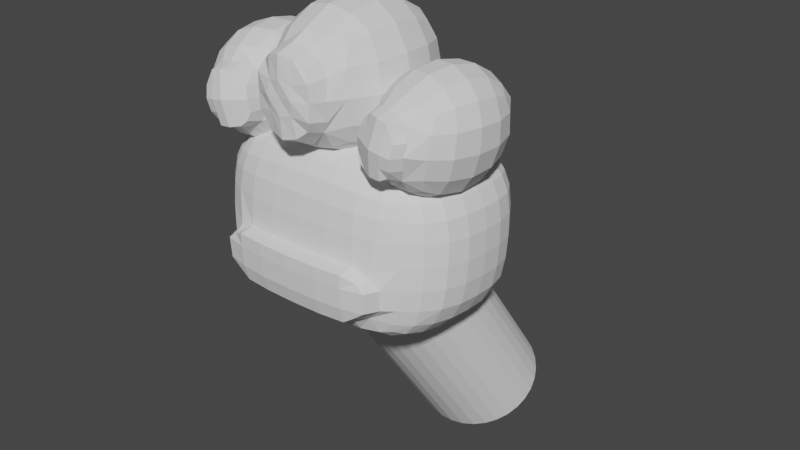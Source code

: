 # Source: CAT_Hand.blend  (saved by Blender 3.1.7; exported with 4.5.12 LTS)
import bpy
from mathutils import Matrix  # noqa: F401  (used for matrix-valued properties, if any)

bpy.ops.wm.read_factory_settings(use_empty=True)
scene = bpy.context.scene
scene.name = 'Scene'

# ---- collections
col_collection = bpy.data.collections.new('Collection'); scene.collection.children.link(col_collection)

# ---- world
world_world = bpy.data.worlds.new('World'); scene.world = world_world
world_world.use_nodes = True; world_world.node_tree.nodes.clear()
_N = world_world.node_tree.nodes; _L = world_world.node_tree.links
n0 = _N.new('ShaderNodeOutputWorld'); n0.name = 'World Output'; n0.location = (300, 300)
n1 = _N.new('ShaderNodeBackground'); n1.name = 'Background'; n1.location = (10, 300)
n1.inputs[0].default_value = (0.05088, 0.05088, 0.05088, 1.0)
_L.new(n1.outputs[0], n0.inputs[0])
n0.is_active_output = True
world_world.color = (0.05088, 0.05088, 0.05088)
world_world.use_sun_shadow = False
world_world.sun_shadow_jitter_overblur = 0.0

# ---- meshes
me_001 = bpy.data.meshes.new('큐브.001')
me_001.from_pydata([(0.6671, 0.712, -0.712), (0.6671, 0.712, 0.6456), (0.0, 0.7942, -0.7942), (0.0, 0.7942, 0.7833), (0.7389, 0.7942, 9.313e-10), (0.7849, 1.808e-09, -0.7939), (0.7942, 1.513e-09, 0.7225), (0.0, -8.149e-10, 0.9862), (0.0, 1.164e-10, -0.9862), (0.9862, 1.164e-10, 4.424e-09), (0.0, 0.9862, -0.0606), (0.4314, 0.7757, 0.7391), (0.7204, 0.7757, -0.4429), (0.7553, 0.4377, -0.7757), (0.4314, 0.7757, -0.7757), (0.7204, 0.7757, 0.4266), (0.7642, 0.4429, 0.7027), (0.0, 0.4569, 0.9492), (0.4569, 6.985e-10, 0.934), (0.0, 0.4569, -0.9519), (0.4569, -6.985e-10, -0.9519), (0.9381, 0.4569, 4.657e-09), (0.9519, 6.985e-10, -0.4569), (0.9519, -6.985e-10, 0.439), (0.4431, 0.9519, -0.0606), (0.0, 0.9519, 0.4542), (0.4382, 0.9208, 0.4436), (0.4497, 0.452, 0.8974), (0.4497, 0.452, -0.9208), (0.907, 0.452, -0.452), (0.907, 0.452, 0.4341), (0.6671, -0.712, -0.712), (0.6671, -0.712, 0.6456), (0.0, -0.7942, -0.7942), (0.0, -0.7942, 0.7833), (0.7389, -0.7942, 7.451e-09), (0.0, -0.9862, 1.164e-10), (0.4314, -0.7757, 0.7391), (0.7204, -0.7757, -0.4429), (0.7553, -0.4377, -0.7757), (0.4314, -0.7757, -0.7757), (0.7204, -0.7757, 0.4266), (0.7642, -0.4429, 0.7027), (0.0, -0.4569, 0.9492), (0.0, -0.4569, -0.9519), (0.9381, -0.4569, 8.382e-09), (0.4431, -0.9519, 4.657e-10), (0.0, -0.9519, -0.4332), (0.0, -0.9519, 0.4542), (0.4382, -0.9208, 0.4436), (0.4497, -0.452, 0.8974), (0.4497, -0.452, -0.9208), (0.907, -0.452, -0.452), (0.907, -0.452, 0.4341), (0.4382, -0.9208, -0.452), (0.2306, 0.7902, 0.7721), (0.5789, 0.7475, 0.6893), (0.7349, 0.7902, -0.232), (0.694, 0.7475, -0.6115), (0.7795, 0.2293, -0.79), (0.7149, 0.6115, -0.7475), (0.5789, 0.7475, -0.7475), (0.2306, 0.7902, -0.7902), (0.694, 0.7475, 0.5648), (0.7349, 0.7902, 0.23), (0.7149, 0.6115, 0.6739), (0.7888, 0.232, 0.7184), (0.0, 0.6465, 0.8859), (0.0, 0.2365, 0.979), (0.2365, 4.657e-10, 0.9771), (0.6465, -3.027e-09, 0.8422), (0.0, 0.6465, -0.8937), (0.0, 0.2365, -0.9793), (0.6389, -1.069e-09, -0.8922), (0.2365, -2.095e-09, -0.9793), (0.8539, 0.6465, 1.164e-10), (0.9776, 0.2365, 4.191e-09), (0.9793, 4.657e-10, -0.2365), (0.8832, -2.909e-09, -0.6479), (0.8937, -1.164e-09, 0.595), (0.9793, -2.095e-09, 0.2342), (0.2347, 0.9793, -0.0606), (0.5543, 0.939, -0.1043), (0.0, 0.8937, -0.6804), (0.0, 0.8937, 0.6387), (0.0, 0.9793, 0.2361), (0.2331, 0.9456, 0.4514), (0.4326, 0.868, 0.611), (0.5958, 0.868, 0.4333), (0.442, 0.9456, 0.2338), (0.4392, 0.6355, 0.8348), (0.2346, 0.4558, 0.9393), (0.4555, 0.2348, 0.927), (0.6286, 0.4461, 0.8125), (0.4392, 0.6355, -0.868), (0.6213, 0.4409, -0.8668), (0.4555, 0.2348, -0.9456), (0.2346, 0.4558, -0.9456), (0.8282, 0.6355, -0.4461), (0.9318, 0.4558, -0.2348), (0.9439, 0.2348, -0.4558), (0.8444, 0.4409, -0.6371), (0.8282, 0.6355, 0.4284), (0.8544, 0.4461, 0.5839), (0.9439, 0.2348, 0.4379), (0.9318, 0.4558, 0.2326), (0.6403, 0.868, -0.4461), (0.4326, 0.868, -0.6695), (0.2306, -0.7902, 0.7721), (0.5789, -0.7475, 0.6893), (0.7349, -0.7902, -0.232), (0.694, -0.7475, -0.6115), (0.7795, -0.2293, -0.79), (0.7149, -0.6115, -0.7475), (0.5789, -0.7475, -0.7475), (0.2306, -0.7902, -0.7902), (0.694, -0.7475, 0.5648), (0.7349, -0.7902, 0.23), (0.7149, -0.6115, 0.6739), (0.7888, -0.232, 0.7184), (0.0, -0.6465, 0.8859), (0.0, -0.2365, 0.979), (0.0, -0.6465, -0.8937), (0.0, -0.2365, -0.9793), (0.8539, -0.6465, -4.54e-09), (0.9776, -0.2365, 1.863e-09), (0.2347, -0.9793, 1.397e-09), (0.6067, -0.8937, 9.779e-09), (0.0, -0.9793, -0.2365), (0.0, -0.8937, -0.6465), (0.0, -0.8937, 0.6387), (0.0, -0.9793, 0.2361), (0.2331, -0.9456, 0.4514), (0.4326, -0.868, 0.611), (0.5958, -0.868, 0.4333), (0.442, -0.9456, 0.2338), (0.4392, -0.6355, 0.8348), (0.2346, -0.4558, 0.9393), (0.4555, -0.2348, 0.927), (0.6286, -0.4461, 0.8125), (0.4392, -0.6355, -0.868), (0.6213, -0.4409, -0.8668), (0.4555, -0.2348, -0.9456), (0.2346, -0.4558, -0.9456), (0.8282, -0.6355, -0.4461), (0.9318, -0.4558, -0.2348), (0.9439, -0.2348, -0.4558), (0.8444, -0.4409, -0.6371), (0.8282, -0.6355, 0.4284), (0.8544, -0.4461, 0.5839), (0.9439, -0.2348, 0.4379), (0.9318, -0.4558, 0.2326), (0.2331, -0.9456, -0.4558), (0.442, -0.9456, -0.2348), (0.5958, -0.868, -0.4461), (0.4326, -0.868, -0.6355), (0.2343, 0.9726, 0.2355), (0.2313, 0.8883, 0.6312), (0.5824, 0.8251, 0.5835), (0.6043, 0.8883, 0.2314), (0.6008, 0.6211, 0.7636), (0.2321, 0.644, 0.8744), (0.236, 0.2361, 0.9698), (0.6432, 0.233, 0.8363), (0.2321, 0.644, -0.8883), (0.6008, 0.6211, -0.8251), (0.6356, 0.2303, -0.8869), (0.236, 0.2361, -0.9726), (0.7863, 0.6211, -0.6211), (0.8486, 0.644, -0.233), (0.9709, 0.2361, -0.2361), (0.8763, 0.2303, -0.6455), (0.8486, 0.644, 0.2308), (0.7863, 0.6211, 0.57), (0.8866, 0.233, 0.5925), (0.9709, 0.2361, 0.2338), (0.2313, 0.8883, -0.6779), (0.6488, 0.8883, -0.233), (0.53, 0.8251, -0.5974), (0.2343, -0.9726, 0.2355), (0.2313, -0.8883, 0.6312), (0.5824, -0.8251, 0.5835), (0.6043, -0.8883, 0.2314), (0.6008, -0.6211, 0.7636), (0.2321, -0.644, 0.8744), (0.236, -0.2361, 0.9698), (0.6432, -0.233, 0.8363), (0.2321, -0.644, -0.8883), (0.6008, -0.6211, -0.8251), (0.6356, -0.2303, -0.8869), (0.236, -0.2361, -0.9726), (0.7863, -0.6211, -0.6211), (0.8486, -0.644, -0.233), (0.9709, -0.2361, -0.2361), (0.8763, -0.2303, -0.6455), (0.8486, -0.644, 0.2308), (0.7863, -0.6211, 0.57), (0.8866, -0.233, 0.5925), (0.9709, -0.2361, 0.2338), (0.2313, -0.8883, -0.644), (0.2343, -0.9726, -0.2361), (0.6043, -0.8883, -0.233), (0.5824, -0.8251, -0.6211), (0.0, 1.137, -0.1013), (0.4431, 1.102, -0.1013), (0.0, 1.102, -0.4569), (0.4382, 1.071, -0.452), (0.2347, 1.13, -0.1013), (0.5376, 1.044, -0.1583), (0.0, 1.13, -0.2365), (0.0, 1.044, -0.6227), (0.2331, 1.096, -0.4558), (0.442, 1.096, -0.2348), (0.5958, 1.019, -0.4461), (0.4326, 1.019, -0.6118), (0.2313, 1.039, -0.6203), (0.2343, 1.123, -0.2361), (0.6043, 1.039, -0.233), (0.5132, 1.017, -0.535), (-0.6671, 0.712, -0.712), (-0.6671, 0.712, 0.6456), (-0.7389, 0.7942, 9.313e-10), (-0.7849, 1.808e-09, -0.7939), (-0.7942, 1.513e-09, 0.7225), (-0.9862, 1.164e-10, 4.424e-09), (-0.4314, 0.7757, 0.7391), (-0.7204, 0.7757, -0.4429), (-0.7553, 0.4377, -0.7757), (-0.4314, 0.7757, -0.7757), (-0.7204, 0.7757, 0.4266), (-0.7642, 0.4429, 0.7027), (-0.4569, 6.985e-10, 0.934), (-0.4569, -6.985e-10, -0.9519), (-0.9381, 0.4569, 4.657e-09), (-0.9519, 6.985e-10, -0.4569), (-0.9519, -6.985e-10, 0.439), (-0.4431, 0.9519, -0.0606), (-0.4382, 0.9208, 0.4436), (-0.4497, 0.452, 0.8974), (-0.4497, 0.452, -0.9208), (-0.907, 0.452, -0.452), (-0.907, 0.452, 0.4341), (-0.6671, -0.712, -0.712), (-0.6671, -0.712, 0.6456), (-0.7389, -0.7942, 7.451e-09), (-0.4314, -0.7757, 0.7391), (-0.7204, -0.7757, -0.4429), (-0.7553, -0.4377, -0.7757), (-0.4314, -0.7757, -0.7757), (-0.7204, -0.7757, 0.4266), (-0.7642, -0.4429, 0.7027), (-0.9381, -0.4569, 8.382e-09), (-0.4431, -0.9519, 4.657e-10), (-0.4382, -0.9208, 0.4436), (-0.4497, -0.452, 0.8974), (-0.4497, -0.452, -0.9208), (-0.907, -0.452, -0.452), (-0.907, -0.452, 0.4341), (-0.4382, -0.9208, -0.452), (-0.2306, 0.7902, 0.7721), (-0.5789, 0.7475, 0.6893), (-0.7349, 0.7902, -0.232), (-0.694, 0.7475, -0.6115), (-0.7795, 0.2293, -0.79), (-0.7149, 0.6115, -0.7475), (-0.5789, 0.7475, -0.7475), (-0.2306, 0.7902, -0.7902), (-0.694, 0.7475, 0.5648), (-0.7349, 0.7902, 0.23), (-0.7149, 0.6115, 0.6739), (-0.7888, 0.232, 0.7184), (-0.2365, 4.657e-10, 0.9771), (-0.6465, -3.027e-09, 0.8422), (-0.6389, -1.069e-09, -0.8922), (-0.2365, -2.095e-09, -0.9793), (-0.8539, 0.6465, 1.164e-10), (-0.9776, 0.2365, 4.191e-09), (-0.9793, 4.657e-10, -0.2365), (-0.8832, -2.909e-09, -0.6479), (-0.8937, -1.164e-09, 0.595), (-0.9793, -2.095e-09, 0.2342), (-0.2347, 0.9793, -0.0606), (-0.5543, 0.939, -0.1043), (-0.2331, 0.9456, 0.4514), (-0.4326, 0.868, 0.611), (-0.5958, 0.868, 0.4333), (-0.442, 0.9456, 0.2338), (-0.4392, 0.6355, 0.8348), (-0.2346, 0.4558, 0.9393), (-0.4555, 0.2348, 0.927), (-0.6286, 0.4461, 0.8125), (-0.4392, 0.6355, -0.868), (-0.6213, 0.4409, -0.8668), (-0.4555, 0.2348, -0.9456), (-0.2346, 0.4558, -0.9456), (-0.8282, 0.6355, -0.4461), (-0.9318, 0.4558, -0.2348), (-0.9439, 0.2348, -0.4558), (-0.8444, 0.4409, -0.6371), (-0.8282, 0.6355, 0.4284), (-0.8544, 0.4461, 0.5839), (-0.9439, 0.2348, 0.4379), (-0.9318, 0.4558, 0.2326), (-0.6403, 0.868, -0.4461), (-0.4326, 0.868, -0.6695), (-0.2306, -0.7902, 0.7721), (-0.5789, -0.7475, 0.6893), (-0.7349, -0.7902, -0.232), (-0.694, -0.7475, -0.6115), (-0.7795, -0.2293, -0.79), (-0.7149, -0.6115, -0.7475), (-0.5789, -0.7475, -0.7475), (-0.2306, -0.7902, -0.7902), (-0.694, -0.7475, 0.5648), (-0.7349, -0.7902, 0.23), (-0.7149, -0.6115, 0.6739), (-0.7888, -0.232, 0.7184), (-0.8539, -0.6465, -4.54e-09), (-0.9776, -0.2365, 1.863e-09), (-0.2347, -0.9793, 1.397e-09), (-0.6067, -0.8937, 9.779e-09), (-0.2331, -0.9456, 0.4514), (-0.4326, -0.868, 0.611), (-0.5958, -0.868, 0.4333), (-0.442, -0.9456, 0.2338), (-0.4392, -0.6355, 0.8348), (-0.2346, -0.4558, 0.9393), (-0.4555, -0.2348, 0.927), (-0.6286, -0.4461, 0.8125), (-0.4392, -0.6355, -0.868), (-0.6213, -0.4409, -0.8668), (-0.4555, -0.2348, -0.9456), (-0.2346, -0.4558, -0.9456), (-0.8282, -0.6355, -0.4461), (-0.9318, -0.4558, -0.2348), (-0.9439, -0.2348, -0.4558), (-0.8444, -0.4409, -0.6371), (-0.8282, -0.6355, 0.4284), (-0.8544, -0.4461, 0.5839), (-0.9439, -0.2348, 0.4379), (-0.9318, -0.4558, 0.2326), (-0.2331, -0.9456, -0.4558), (-0.442, -0.9456, -0.2348), (-0.5958, -0.868, -0.4461), (-0.4326, -0.868, -0.6355), (-0.2343, 0.9726, 0.2355), (-0.2313, 0.8883, 0.6312), (-0.5824, 0.8251, 0.5835), (-0.6043, 0.8883, 0.2314), (-0.6008, 0.6211, 0.7636), (-0.2321, 0.644, 0.8744), (-0.236, 0.2361, 0.9698), (-0.6432, 0.233, 0.8363), (-0.2321, 0.644, -0.8883), (-0.6008, 0.6211, -0.8251), (-0.6356, 0.2303, -0.8869), (-0.236, 0.2361, -0.9726), (-0.7863, 0.6211, -0.6211), (-0.8486, 0.644, -0.233), (-0.9709, 0.2361, -0.2361), (-0.8763, 0.2303, -0.6455), (-0.8486, 0.644, 0.2308), (-0.7863, 0.6211, 0.57), (-0.8866, 0.233, 0.5925), (-0.9709, 0.2361, 0.2338), (-0.2313, 0.8883, -0.6779), (-0.6488, 0.8883, -0.233), (-0.53, 0.8251, -0.5974), (-0.2343, -0.9726, 0.2355), (-0.2313, -0.8883, 0.6312), (-0.5824, -0.8251, 0.5835), (-0.6043, -0.8883, 0.2314), (-0.6008, -0.6211, 0.7636), (-0.2321, -0.644, 0.8744), (-0.236, -0.2361, 0.9698), (-0.6432, -0.233, 0.8363), (-0.2321, -0.644, -0.8883), (-0.6008, -0.6211, -0.8251), (-0.6356, -0.2303, -0.8869), (-0.236, -0.2361, -0.9726), (-0.7863, -0.6211, -0.6211), (-0.8486, -0.644, -0.233), (-0.9709, -0.2361, -0.2361), (-0.8763, -0.2303, -0.6455), (-0.8486, -0.644, 0.2308), (-0.7863, -0.6211, 0.57), (-0.8866, -0.233, 0.5925), (-0.9709, -0.2361, 0.2338), (-0.2313, -0.8883, -0.644), (-0.2343, -0.9726, -0.2361), (-0.6043, -0.8883, -0.233), (-0.5824, -0.8251, -0.6211), (-0.4431, 1.102, -0.1013), (-0.4382, 1.071, -0.452), (-0.2347, 1.13, -0.1013), (-0.5376, 1.044, -0.1583), (-0.2331, 1.096, -0.4558), (-0.442, 1.096, -0.2348), (-0.5958, 1.019, -0.4461), (-0.4326, 1.019, -0.6118), (-0.2313, 1.039, -0.6203), (-0.2343, 1.123, -0.2361), (-0.6043, 1.039, -0.233), (-0.5132, 1.017, -0.535)], [], [(10, 85, 156, 81), (85, 25, 86, 156), (156, 86, 26, 89), (81, 156, 89, 24), (25, 84, 157, 86), (84, 3, 55, 157), (157, 55, 11, 87), (86, 157, 87, 26), (26, 87, 158, 88), (87, 11, 56, 158), (158, 56, 1, 63), (88, 158, 63, 15), (24, 89, 159, 82), (89, 26, 88, 159), (159, 88, 15, 64), (82, 159, 64, 4), (1, 56, 160, 65), (56, 11, 90, 160), (160, 90, 27, 93), (65, 160, 93, 16), (11, 55, 161, 90), (55, 3, 67, 161), (161, 67, 17, 91), (90, 161, 91, 27), (27, 91, 162, 92), (91, 17, 68, 162), (162, 68, 7, 69), (92, 162, 69, 18), (16, 93, 163, 66), (93, 27, 92, 163), (163, 92, 18, 70), (66, 163, 70, 6), (2, 62, 164, 71), (62, 14, 94, 164), (164, 94, 28, 97), (71, 164, 97, 19), (14, 61, 165, 94), (61, 0, 60, 165), (165, 60, 13, 95), (94, 165, 95, 28), (28, 95, 166, 96), (95, 13, 59, 166), (166, 59, 5, 73), (96, 166, 73, 20), (19, 97, 167, 72), (97, 28, 96, 167), (167, 96, 20, 74), (72, 167, 74, 8), (0, 58, 168, 60), (58, 12, 98, 168), (168, 98, 29, 101), (60, 168, 101, 13), (12, 57, 169, 98), (57, 4, 75, 169), (169, 75, 21, 99), (98, 169, 99, 29), (29, 99, 170, 100), (99, 21, 76, 170), (170, 76, 9, 77), (100, 170, 77, 22), (13, 101, 171, 59), (101, 29, 100, 171), (171, 100, 22, 78), (59, 171, 78, 5), (4, 64, 172, 75), (64, 15, 102, 172), (172, 102, 30, 105), (75, 172, 105, 21), (15, 63, 173, 102), (63, 1, 65, 173), (173, 65, 16, 103), (102, 173, 103, 30), (30, 103, 174, 104), (103, 16, 66, 174), (174, 66, 6, 79), (104, 174, 79, 23), (21, 105, 175, 76), (105, 30, 104, 175), (175, 104, 23, 80), (76, 175, 80, 9), (2, 83, 176, 62), (178, 107, 214, 218), (62, 176, 107, 14), (24, 82, 208, 204), (177, 106, 213, 217), (81, 24, 204, 207), (177, 82, 4, 57), (106, 177, 57, 12), (14, 107, 178, 61), (10, 81, 207, 203), (178, 106, 12, 58), (61, 178, 58, 0), (107, 176, 215, 214), (82, 177, 217, 208), (176, 83, 210, 215), (106, 178, 218, 213), (36, 126, 179, 131), (126, 46, 135, 179), (179, 135, 49, 132), (131, 179, 132, 48), (48, 132, 180, 130), (132, 49, 133, 180), (180, 133, 37, 108), (130, 180, 108, 34), (49, 134, 181, 133), (134, 41, 116, 181), (181, 116, 32, 109), (133, 181, 109, 37), (46, 127, 182, 135), (127, 35, 117, 182), (182, 117, 41, 134), (135, 182, 134, 49), (32, 118, 183, 109), (118, 42, 139, 183), (183, 139, 50, 136), (109, 183, 136, 37), (37, 136, 184, 108), (136, 50, 137, 184), (184, 137, 43, 120), (108, 184, 120, 34), (50, 138, 185, 137), (138, 18, 69, 185), (185, 69, 7, 121), (137, 185, 121, 43), (42, 119, 186, 139), (119, 6, 70, 186), (186, 70, 18, 138), (139, 186, 138, 50), (33, 122, 187, 115), (122, 44, 143, 187), (187, 143, 51, 140), (115, 187, 140, 40), (40, 140, 188, 114), (140, 51, 141, 188), (188, 141, 39, 113), (114, 188, 113, 31), (51, 142, 189, 141), (142, 20, 73, 189), (189, 73, 5, 112), (141, 189, 112, 39), (44, 123, 190, 143), (123, 8, 74, 190), (190, 74, 20, 142), (143, 190, 142, 51), (31, 113, 191, 111), (113, 39, 147, 191), (191, 147, 52, 144), (111, 191, 144, 38), (38, 144, 192, 110), (144, 52, 145, 192), (192, 145, 45, 124), (110, 192, 124, 35), (52, 146, 193, 145), (146, 22, 77, 193), (193, 77, 9, 125), (145, 193, 125, 45), (39, 112, 194, 147), (112, 5, 78, 194), (194, 78, 22, 146), (147, 194, 146, 52), (35, 124, 195, 117), (124, 45, 151, 195), (195, 151, 53, 148), (117, 195, 148, 41), (41, 148, 196, 116), (148, 53, 149, 196), (196, 149, 42, 118), (116, 196, 118, 32), (53, 150, 197, 149), (150, 23, 79, 197), (197, 79, 6, 119), (149, 197, 119, 42), (45, 125, 198, 151), (125, 9, 80, 198), (198, 80, 23, 150), (151, 198, 150, 53), (33, 115, 199, 129), (115, 40, 155, 199), (199, 155, 54, 152), (129, 199, 152, 47), (47, 152, 200, 128), (152, 54, 153, 200), (200, 153, 46, 126), (128, 200, 126, 36), (54, 154, 201, 153), (154, 38, 110, 201), (201, 110, 35, 127), (153, 201, 127, 46), (40, 114, 202, 155), (114, 31, 111, 202), (202, 111, 38, 154), (155, 202, 154, 54), (210, 205, 211, 215), (215, 211, 206, 214), (205, 209, 216, 211), (209, 203, 207, 216), (216, 207, 204, 212), (211, 216, 212, 206), (206, 212, 217, 213), (212, 204, 208, 217), (214, 206, 213, 218), (10, 281, 345, 85), (85, 345, 283, 25), (345, 286, 237, 283), (281, 236, 286, 345), (25, 283, 346, 84), (84, 346, 259, 3), (346, 284, 225, 259), (283, 237, 284, 346), (237, 285, 347, 284), (284, 347, 260, 225), (347, 267, 220, 260), (285, 229, 267, 347), (236, 282, 348, 286), (286, 348, 285, 237), (348, 268, 229, 285), (282, 221, 268, 348), (220, 269, 349, 260), (260, 349, 287, 225), (349, 290, 238, 287), (269, 230, 290, 349), (225, 287, 350, 259), (259, 350, 67, 3), (350, 288, 17, 67), (287, 238, 288, 350), (238, 289, 351, 288), (288, 351, 68, 17), (351, 271, 7, 68), (289, 231, 271, 351), (230, 270, 352, 290), (290, 352, 289, 238), (352, 272, 231, 289), (270, 223, 272, 352), (2, 71, 353, 266), (266, 353, 291, 228), (353, 294, 239, 291), (71, 19, 294, 353), (228, 291, 354, 265), (265, 354, 264, 219), (354, 292, 227, 264), (291, 239, 292, 354), (239, 293, 355, 292), (292, 355, 263, 227), (355, 273, 222, 263), (293, 232, 273, 355), (19, 72, 356, 294), (294, 356, 293, 239), (356, 274, 232, 293), (72, 8, 274, 356), (219, 264, 357, 262), (262, 357, 295, 226), (357, 298, 240, 295), (264, 227, 298, 357), (226, 295, 358, 261), (261, 358, 275, 221), (358, 296, 233, 275), (295, 240, 296, 358), (240, 297, 359, 296), (296, 359, 276, 233), (359, 277, 224, 276), (297, 234, 277, 359), (227, 263, 360, 298), (298, 360, 297, 240), (360, 278, 234, 297), (263, 222, 278, 360), (221, 275, 361, 268), (268, 361, 299, 229), (361, 302, 241, 299), (275, 233, 302, 361), (229, 299, 362, 267), (267, 362, 269, 220), (362, 300, 230, 269), (299, 241, 300, 362), (241, 301, 363, 300), (300, 363, 270, 230), (363, 279, 223, 270), (301, 235, 279, 363), (233, 276, 364, 302), (302, 364, 301, 241), (364, 280, 235, 301), (276, 224, 280, 364), (2, 266, 365, 83), (367, 403, 399, 304), (266, 228, 304, 365), (236, 392, 395, 282), (366, 402, 398, 303), (281, 394, 392, 236), (366, 261, 221, 282), (303, 226, 261, 366), (228, 265, 367, 304), (10, 203, 394, 281), (367, 262, 226, 303), (265, 219, 262, 367), (304, 399, 400, 365), (282, 395, 402, 366), (365, 400, 210, 83), (303, 398, 403, 367), (36, 131, 368, 319), (319, 368, 324, 252), (368, 321, 253, 324), (131, 48, 321, 368), (48, 130, 369, 321), (321, 369, 322, 253), (369, 305, 245, 322), (130, 34, 305, 369), (253, 322, 370, 323), (323, 370, 313, 249), (370, 306, 243, 313), (322, 245, 306, 370), (252, 324, 371, 320), (320, 371, 314, 244), (371, 323, 249, 314), (324, 253, 323, 371), (243, 306, 372, 315), (315, 372, 328, 250), (372, 325, 254, 328), (306, 245, 325, 372), (245, 305, 373, 325), (325, 373, 326, 254), (373, 120, 43, 326), (305, 34, 120, 373), (254, 326, 374, 327), (327, 374, 271, 231), (374, 121, 7, 271), (326, 43, 121, 374), (250, 328, 375, 316), (316, 375, 272, 223), (375, 327, 231, 272), (328, 254, 327, 375), (33, 312, 376, 122), (122, 376, 332, 44), (376, 329, 255, 332), (312, 248, 329, 376), (248, 311, 377, 329), (329, 377, 330, 255), (377, 310, 247, 330), (311, 242, 310, 377), (255, 330, 378, 331), (331, 378, 273, 232), (378, 309, 222, 273), (330, 247, 309, 378), (44, 332, 379, 123), (123, 379, 274, 8), (379, 331, 232, 274), (332, 255, 331, 379), (242, 308, 380, 310), (310, 380, 336, 247), (380, 333, 256, 336), (308, 246, 333, 380), (246, 307, 381, 333), (333, 381, 334, 256), (381, 317, 251, 334), (307, 244, 317, 381), (256, 334, 382, 335), (335, 382, 277, 234), (382, 318, 224, 277), (334, 251, 318, 382), (247, 336, 383, 309), (309, 383, 278, 222), (383, 335, 234, 278), (336, 256, 335, 383), (244, 314, 384, 317), (317, 384, 340, 251), (384, 337, 257, 340), (314, 249, 337, 384), (249, 313, 385, 337), (337, 385, 338, 257), (385, 315, 250, 338), (313, 243, 315, 385), (257, 338, 386, 339), (339, 386, 279, 235), (386, 316, 223, 279), (338, 250, 316, 386), (251, 340, 387, 318), (318, 387, 280, 224), (387, 339, 235, 280), (340, 257, 339, 387), (33, 129, 388, 312), (312, 388, 344, 248), (388, 341, 258, 344), (129, 47, 341, 388), (47, 128, 389, 341), (341, 389, 342, 258), (389, 319, 252, 342), (128, 36, 319, 389), (258, 342, 390, 343), (343, 390, 307, 246), (390, 320, 244, 307), (342, 252, 320, 390), (248, 344, 391, 311), (311, 391, 308, 242), (391, 343, 246, 308), (344, 258, 343, 391), (210, 400, 396, 205), (400, 399, 393, 396), (205, 396, 401, 209), (209, 401, 394, 203), (401, 397, 392, 394), (396, 393, 397, 401), (393, 398, 402, 397), (397, 402, 395, 392), (399, 403, 398, 393)])
_uv = me_001.uv_layers.new(name='UV 맵')
_uv.uv.foreach_set('vector', [0.5, 0.375, 0.5313, 0.375, 0.5313, 0.4063, 0.5, 0.4063, 0.5313, 0.375, 0.5625, 0.375, 0.5625, 0.4063, 0.5313, 0.4063, 0.5313, 0.4063, 0.5625, 0.4063, 0.5625, 0.4375, 0.5313, 0.4375, 0.5, 0.4063, 0.5313, 0.4063, 0.5313, 0.4375, 0.5, 0.4375, 0.5625, 0.375, 0.5938, 0.375, 0.5938, 0.4063, 0.5625, 0.4063, 0.5938, 0.375, 0.625, 0.375, 0.625, 0.4063, 0.5938, 0.4063, 0.5938, 0.4063, 0.625, 0.4063, 0.625, 0.4375, 0.5938, 0.4375, 0.5625, 0.4063, 0.5938, 0.4063, 0.5938, 0.4375, 0.5625, 0.4375, 0.5625, 0.4375, 0.5938, 0.4375, 0.5938, 0.4688, 0.5625, 0.4688, 0.5938, 0.4375, 0.625, 0.4375, 0.625, 0.4688, 0.5938, 0.4688, 0.5938, 0.4688, 0.625, 0.4688, 0.625, 0.5, 0.5938, 0.5, 0.5625, 0.4688, 0.5938, 0.4688, 0.5938, 0.5, 0.5625, 0.5, 0.5, 0.4375, 0.5313, 0.4375, 0.5313, 0.4688, 0.5, 0.4688, 0.5313, 0.4375, 0.5625, 0.4375, 0.5625, 0.4688, 0.5313, 0.4688, 0.5313, 0.4688, 0.5625, 0.4688, 0.5625, 0.5, 0.5313, 0.5, 0.5, 0.4688, 0.5313, 0.4688, 0.5313, 0.5, 0.5, 0.5, 0.625, 0.5, 0.6563, 0.5, 0.6563, 0.5313, 0.625, 0.5313, 0.6563, 0.5, 0.6875, 0.5, 0.6875, 0.5313, 0.6563, 0.5313, 0.6563, 0.5313, 0.6875, 0.5313, 0.6875, 0.5625, 0.6562, 0.5625, 0.625, 0.5313, 0.6563, 0.5313, 0.6562, 0.5625, 0.625, 0.5625, 0.6875, 0.5, 0.7188, 0.5, 0.7188, 0.5313, 0.6875, 0.5313, 0.7188, 0.5, 0.75, 0.5, 0.75, 0.5313, 0.7188, 0.5313, 0.7188, 0.5313, 0.75, 0.5313, 0.75, 0.5625, 0.7188, 0.5625, 0.6875, 0.5313, 0.7188, 0.5313, 0.7188, 0.5625, 0.6875, 0.5625, 0.6875, 0.5625, 0.7188, 0.5625, 0.7188, 0.5937, 0.6875, 0.5937, 0.7188, 0.5625, 0.75, 0.5625, 0.75, 0.5938, 0.7188, 0.5937, 0.7188, 0.5937, 0.75, 0.5938, 0.75, 0.625, 0.7188, 0.625, 0.6875, 0.5937, 0.7188, 0.5937, 0.7188, 0.625, 0.6875, 0.625, 0.625, 0.5625, 0.6562, 0.5625, 0.6563, 0.5937, 0.625, 0.5937, 0.6562, 0.5625, 0.6875, 0.5625, 0.6875, 0.5937, 0.6563, 0.5937, 0.6563, 0.5937, 0.6875, 0.5937, 0.6875, 0.625, 0.6563, 0.625, 0.625, 0.5937, 0.6563, 0.5937, 0.6563, 0.625, 0.625, 0.625, 0.25, 0.5, 0.2813, 0.5, 0.2813, 0.5313, 0.25, 0.5313, 0.2813, 0.5, 0.3125, 0.5, 0.3125, 0.5313, 0.2813, 0.5313, 0.2813, 0.5313, 0.3125, 0.5313, 0.3125, 0.5625, 0.2813, 0.5625, 0.25, 0.5313, 0.2813, 0.5313, 0.2813, 0.5625, 0.25, 0.5625, 0.3125, 0.5, 0.3438, 0.5, 0.3438, 0.5313, 0.3125, 0.5313, 0.3438, 0.5, 0.375, 0.5, 0.375, 0.5313, 0.3438, 0.5313, 0.3438, 0.5313, 0.375, 0.5313, 0.375, 0.5625, 0.3438, 0.5625, 0.3125, 0.5313, 0.3438, 0.5313, 0.3438, 0.5625, 0.3125, 0.5625, 0.3125, 0.5625, 0.3438, 0.5625, 0.3438, 0.5937, 0.3125, 0.5937, 0.3438, 0.5625, 0.375, 0.5625, 0.375, 0.5937, 0.3438, 0.5937, 0.3438, 0.5937, 0.375, 0.5937, 0.375, 0.625, 0.3438, 0.625, 0.3125, 0.5937, 0.3438, 0.5937, 0.3438, 0.625, 0.3125, 0.625, 0.25, 0.5625, 0.2813, 0.5625, 0.2813, 0.5937, 0.25, 0.5938, 0.2813, 0.5625, 0.3125, 0.5625, 0.3125, 0.5937, 0.2813, 0.5937, 0.2813, 0.5937, 0.3125, 0.5937, 0.3125, 0.625, 0.2813, 0.625, 0.25, 0.5938, 0.2813, 0.5937, 0.2813, 0.625, 0.25, 0.625, 0.375, 0.5, 0.4063, 0.5, 0.4063, 0.5313, 0.375, 0.5313, 0.4063, 0.5, 0.4375, 0.5, 0.4375, 0.5313, 0.4063, 0.5313, 0.4063, 0.5313, 0.4375, 0.5313, 0.4375, 0.5625, 0.4063, 0.5625, 0.375, 0.5313, 0.4063, 0.5313, 0.4063, 0.5625, 0.375, 0.5625, 0.4375, 0.5, 0.4688, 0.5, 0.4688, 0.5313, 0.4375, 0.5313, 0.4688, 0.5, 0.5, 0.5, 0.5, 0.5313, 0.4688, 0.5313, 0.4688, 0.5313, 0.5, 0.5313, 0.5, 0.5625, 0.4688, 0.5625, 0.4375, 0.5313, 0.4688, 0.5313, 0.4688, 0.5625, 0.4375, 0.5625, 0.4375, 0.5625, 0.4688, 0.5625, 0.4688, 0.5937, 0.4375, 0.5937, 0.4688, 0.5625, 0.5, 0.5625, 0.5, 0.5937, 0.4688, 0.5937, 0.4688, 0.5937, 0.5, 0.5937, 0.5, 0.625, 0.4688, 0.625, 0.4375, 0.5937, 0.4688, 0.5937, 0.4688, 0.625, 0.4375, 0.625, 0.375, 0.5625, 0.4063, 0.5625, 0.4063, 0.5937, 0.375, 0.5937, 0.4063, 0.5625, 0.4375, 0.5625, 0.4375, 0.5937, 0.4063, 0.5937, 0.4063, 0.5937, 0.4375, 0.5937, 0.4375, 0.625, 0.4063, 0.625, 0.375, 0.5937, 0.4063, 0.5937, 0.4063, 0.625, 0.375, 0.625, 0.5, 0.5, 0.5313, 0.5, 0.5313, 0.5313, 0.5, 0.5313, 0.5313, 0.5, 0.5625, 0.5, 0.5625, 0.5313, 0.5313, 0.5313, 0.5313, 0.5313, 0.5625, 0.5313, 0.5625, 0.5625, 0.5313, 0.5625, 0.5, 0.5313, 0.5313, 0.5313, 0.5313, 0.5625, 0.5, 0.5625, 0.5625, 0.5, 0.5938, 0.5, 0.5938, 0.5313, 0.5625, 0.5313, 0.5938, 0.5, 0.625, 0.5, 0.625, 0.5313, 0.5938, 0.5313, 0.5938, 0.5313, 0.625, 0.5313, 0.625, 0.5625, 0.5938, 0.5625, 0.5625, 0.5313, 0.5938, 0.5313, 0.5938, 0.5625, 0.5625, 0.5625, 0.5625, 0.5625, 0.5938, 0.5625, 0.5938, 0.5937, 0.5625, 0.5937, 0.5938, 0.5625, 0.625, 0.5625, 0.625, 0.5937, 0.5938, 0.5937, 0.5938, 0.5937, 0.625, 0.5937, 0.625, 0.625, 0.5938, 0.625, 0.5625, 0.5937, 0.5938, 0.5937, 0.5938, 0.625, 0.5625, 0.625, 0.5, 0.5625, 0.5313, 0.5625, 0.5313, 0.5937, 0.5, 0.5937, 0.5313, 0.5625, 0.5625, 0.5625, 0.5625, 0.5937, 0.5313, 0.5937, 0.5313, 0.5937, 0.5625, 0.5937, 0.5625, 0.625, 0.5313, 0.625, 0.5, 0.5937, 0.5313, 0.5937, 0.5313, 0.625, 0.5, 0.625, 0.375, 0.375, 0.4063, 0.375, 0.4063, 0.4063, 0.375, 0.4063, 0.4063, 0.4688, 0.4063, 0.4375, 0.4063, 0.4375, 0.4063, 0.4688, 0.375, 0.4063, 0.4063, 0.4063, 0.4063, 0.4375, 0.375, 0.4375, 0.5, 0.4375, 0.5, 0.4688, 0.5, 0.4688, 0.5, 0.4375, 0.4688, 0.4688, 0.4375, 0.4688, 0.4375, 0.4688, 0.4688, 0.4688, 0.5, 0.4063, 0.5, 0.4375, 0.5, 0.4375, 0.5, 0.4063, 0.4688, 0.4688, 0.5, 0.4688, 0.5, 0.5, 0.4688, 0.5, 0.4375, 0.4688, 0.4688, 0.4688, 0.4688, 0.5, 0.4375, 0.5, 0.375, 0.4375, 0.4063, 0.4375, 0.4063, 0.4688, 0.375, 0.4688, 0.5, 0.375, 0.5, 0.4063, 0.5, 0.4063, 0.5, 0.375, 0.4063, 0.4688, 0.4375, 0.4688, 0.4375, 0.5, 0.4063, 0.5, 0.375, 0.4688, 0.4063, 0.4688, 0.4063, 0.5, 0.375, 0.5, 0.4063, 0.4375, 0.4063, 0.4063, 0.4063, 0.4063, 0.4063, 0.4375, 0.5, 0.4688, 0.4688, 0.4688, 0.4688, 0.4688, 0.5, 0.4688, 0.4063, 0.4063, 0.4063, 0.375, 0.4063, 0.375, 0.4063, 0.4063, 0.4375, 0.4688, 0.4063, 0.4688, 0.4063, 0.4688, 0.4375, 0.4688, 0.5, 0.375, 0.5, 0.4063, 0.5313, 0.4063, 0.5313, 0.375, 0.5, 0.4063, 0.5, 0.4375, 0.5313, 0.4375, 0.5313, 0.4063, 0.5313, 0.4063, 0.5313, 0.4375, 0.5625, 0.4375, 0.5625, 0.4063, 0.5313, 0.375, 0.5313, 0.4063, 0.5625, 0.4063, 0.5625, 0.375, 0.5625, 0.375, 0.5625, 0.4063, 0.5938, 0.4063, 0.5938, 0.375, 0.5625, 0.4063, 0.5625, 0.4375, 0.5938, 0.4375, 0.5938, 0.4063, 0.5938, 0.4063, 0.5938, 0.4375, 0.625, 0.4375, 0.625, 0.4063, 0.5938, 0.375, 0.5938, 0.4063, 0.625, 0.4063, 0.625, 0.375, 0.5625, 0.4375, 0.5625, 0.4688, 0.5938, 0.4688, 0.5938, 0.4375, 0.5625, 0.4688, 0.5625, 0.5, 0.5938, 0.5, 0.5938, 0.4688, 0.5938, 0.4688, 0.5938, 0.5, 0.625, 0.5, 0.625, 0.4688, 0.5938, 0.4375, 0.5938, 0.4688, 0.625, 0.4688, 0.625, 0.4375, 0.5, 0.4375, 0.5, 0.4688, 0.5313, 0.4688, 0.5313, 0.4375, 0.5, 0.4688, 0.5, 0.5, 0.5313, 0.5, 0.5313, 0.4688, 0.5313, 0.4688, 0.5313, 0.5, 0.5625, 0.5, 0.5625, 0.4688, 0.5313, 0.4375, 0.5313, 0.4688, 0.5625, 0.4688, 0.5625, 0.4375, 0.625, 0.5, 0.625, 0.5313, 0.6562, 0.5313, 0.6563, 0.5, 0.625, 0.5313, 0.625, 0.5625, 0.6562, 0.5625, 0.6562, 0.5313, 0.6562, 0.5313, 0.6562, 0.5625, 0.6875, 0.5625, 0.6875, 0.5313, 0.6563, 0.5, 0.6562, 0.5313, 0.6875, 0.5313, 0.6875, 0.5, 0.6875, 0.5, 0.6875, 0.5313, 0.7188, 0.5312, 0.7188, 0.5, 0.6875, 0.5313, 0.6875, 0.5625, 0.7188, 0.5625, 0.7188, 0.5312, 0.7188, 0.5312, 0.7188, 0.5625, 0.75, 0.5625, 0.75, 0.5313, 0.7188, 0.5, 0.7188, 0.5312, 0.75, 0.5313, 0.75, 0.5, 0.6875, 0.5625, 0.6875, 0.5938, 0.7188, 0.5938, 0.7188, 0.5625, 0.6875, 0.5938, 0.6875, 0.625, 0.7188, 0.625, 0.7188, 0.5938, 0.7188, 0.5938, 0.7188, 0.625, 0.75, 0.625, 0.75, 0.5938, 0.7188, 0.5625, 0.7188, 0.5938, 0.75, 0.5938, 0.75, 0.5625, 0.625, 0.5625, 0.625, 0.5938, 0.6562, 0.5938, 0.6562, 0.5625, 0.625, 0.5938, 0.625, 0.625, 0.6563, 0.625, 0.6562, 0.5938, 0.6562, 0.5938, 0.6563, 0.625, 0.6875, 0.625, 0.6875, 0.5938, 0.6562, 0.5625, 0.6562, 0.5938, 0.6875, 0.5938, 0.6875, 0.5625, 0.25, 0.5, 0.25, 0.5313, 0.2813, 0.5313, 0.2813, 0.5, 0.25, 0.5313, 0.25, 0.5625, 0.2813, 0.5625, 0.2813, 0.5313, 0.2813, 0.5313, 0.2813, 0.5625, 0.3125, 0.5625, 0.3125, 0.5313, 0.2813, 0.5, 0.2813, 0.5313, 0.3125, 0.5313, 0.3125, 0.5, 0.3125, 0.5, 0.3125, 0.5313, 0.3438, 0.5313, 0.3438, 0.5, 0.3125, 0.5313, 0.3125, 0.5625, 0.3438, 0.5625, 0.3438, 0.5313, 0.3438, 0.5313, 0.3438, 0.5625, 0.375, 0.5625, 0.375, 0.5313, 0.3438, 0.5, 0.3438, 0.5313, 0.375, 0.5313, 0.375, 0.5, 0.3125, 0.5625, 0.3125, 0.5938, 0.3438, 0.5938, 0.3438, 0.5625, 0.3125, 0.5938, 0.3125, 0.625, 0.3438, 0.625, 0.3438, 0.5938, 0.3438, 0.5938, 0.3438, 0.625, 0.375, 0.625, 0.375, 0.5938, 0.3438, 0.5625, 0.3438, 0.5938, 0.375, 0.5938, 0.375, 0.5625, 0.25, 0.5625, 0.25, 0.5938, 0.2813, 0.5938, 0.2813, 0.5625, 0.25, 0.5938, 0.25, 0.625, 0.2813, 0.625, 0.2813, 0.5938, 0.2813, 0.5938, 0.2813, 0.625, 0.3125, 0.625, 0.3125, 0.5938, 0.2813, 0.5625, 0.2813, 0.5938, 0.3125, 0.5938, 0.3125, 0.5625, 0.375, 0.5, 0.375, 0.5313, 0.4063, 0.5313, 0.4063, 0.5, 0.375, 0.5313, 0.375, 0.5625, 0.4063, 0.5625, 0.4063, 0.5313, 0.4063, 0.5313, 0.4063, 0.5625, 0.4375, 0.5625, 0.4375, 0.5313, 0.4063, 0.5, 0.4063, 0.5313, 0.4375, 0.5313, 0.4375, 0.5, 0.4375, 0.5, 0.4375, 0.5313, 0.4688, 0.5313, 0.4688, 0.5, 0.4375, 0.5313, 0.4375, 0.5625, 0.4688, 0.5625, 0.4688, 0.5313, 0.4688, 0.5313, 0.4688, 0.5625, 0.5, 0.5625, 0.5, 0.5313, 0.4688, 0.5, 0.4688, 0.5313, 0.5, 0.5313, 0.5, 0.5, 0.4375, 0.5625, 0.4375, 0.5938, 0.4688, 0.5938, 0.4688, 0.5625, 0.4375, 0.5938, 0.4375, 0.625, 0.4688, 0.625, 0.4688, 0.5938, 0.4688, 0.5938, 0.4688, 0.625, 0.5, 0.625, 0.5, 0.5938, 0.4688, 0.5625, 0.4688, 0.5938, 0.5, 0.5938, 0.5, 0.5625, 0.375, 0.5625, 0.375, 0.5938, 0.4063, 0.5938, 0.4063, 0.5625, 0.375, 0.5938, 0.375, 0.625, 0.4063, 0.625, 0.4063, 0.5938, 0.4063, 0.5938, 0.4063, 0.625, 0.4375, 0.625, 0.4375, 0.5938, 0.4063, 0.5625, 0.4063, 0.5938, 0.4375, 0.5938, 0.4375, 0.5625, 0.5, 0.5, 0.5, 0.5313, 0.5313, 0.5313, 0.5313, 0.5, 0.5, 0.5313, 0.5, 0.5625, 0.5313, 0.5625, 0.5313, 0.5313, 0.5313, 0.5313, 0.5313, 0.5625, 0.5625, 0.5625, 0.5625, 0.5313, 0.5313, 0.5, 0.5313, 0.5313, 0.5625, 0.5313, 0.5625, 0.5, 0.5625, 0.5, 0.5625, 0.5313, 0.5938, 0.5313, 0.5938, 0.5, 0.5625, 0.5313, 0.5625, 0.5625, 0.5938, 0.5625, 0.5938, 0.5313, 0.5938, 0.5313, 0.5938, 0.5625, 0.625, 0.5625, 0.625, 0.5313, 0.5938, 0.5, 0.5938, 0.5313, 0.625, 0.5313, 0.625, 0.5, 0.5625, 0.5625, 0.5625, 0.5938, 0.5937, 0.5938, 0.5938, 0.5625, 0.5625, 0.5938, 0.5625, 0.625, 0.5938, 0.625, 0.5937, 0.5938, 0.5937, 0.5938, 0.5938, 0.625, 0.625, 0.625, 0.625, 0.5938, 0.5938, 0.5625, 0.5937, 0.5938, 0.625, 0.5938, 0.625, 0.5625, 0.5, 0.5625, 0.5, 0.5938, 0.5313, 0.5938, 0.5313, 0.5625, 0.5, 0.5938, 0.5, 0.625, 0.5313, 0.625, 0.5313, 0.5938, 0.5313, 0.5938, 0.5313, 0.625, 0.5625, 0.625, 0.5625, 0.5938, 0.5313, 0.5625, 0.5313, 0.5938, 0.5625, 0.5938, 0.5625, 0.5625, 0.375, 0.375, 0.375, 0.4063, 0.4063, 0.4063, 0.4063, 0.375, 0.375, 0.4063, 0.375, 0.4375, 0.4063, 0.4375, 0.4063, 0.4063, 0.4063, 0.4063, 0.4063, 0.4375, 0.4375, 0.4375, 0.4375, 0.4063, 0.4063, 0.375, 0.4063, 0.4063, 0.4375, 0.4063, 0.4375, 0.375, 0.4375, 0.375, 0.4375, 0.4063, 0.4688, 0.4063, 0.4688, 0.375, 0.4375, 0.4063, 0.4375, 0.4375, 0.4688, 0.4375, 0.4688, 0.4063, 0.4688, 0.4063, 0.4688, 0.4375, 0.5, 0.4375, 0.5, 0.4063, 0.4688, 0.375, 0.4688, 0.4063, 0.5, 0.4063, 0.5, 0.375, 0.4375, 0.4375, 0.4375, 0.4688, 0.4688, 0.4688, 0.4688, 0.4375, 0.4375, 0.4688, 0.4375, 0.5, 0.4688, 0.5, 0.4688, 0.4688, 0.4688, 0.4688, 0.4688, 0.5, 0.5, 0.5, 0.5, 0.4688, 0.4688, 0.4375, 0.4688, 0.4688, 0.5, 0.4688, 0.5, 0.4375, 0.375, 0.4375, 0.375, 0.4688, 0.4063, 0.4688, 0.4063, 0.4375, 0.375, 0.4688, 0.375, 0.5, 0.4063, 0.5, 0.4063, 0.4688, 0.4063, 0.4688, 0.4063, 0.5, 0.4375, 0.5, 0.4375, 0.4688, 0.4063, 0.4375, 0.4063, 0.4688, 0.4375, 0.4688, 0.4375, 0.4375, 0.4063, 0.375, 0.4375, 0.375, 0.4375, 0.4063, 0.4063, 0.4063, 0.4063, 0.4063, 0.4375, 0.4063, 0.4375, 0.4375, 0.4063, 0.4375, 0.4375, 0.375, 0.4688, 0.375, 0.4688, 0.4063, 0.4375, 0.4063, 0.4688, 0.375, 0.5, 0.375, 0.5, 0.4063, 0.4688, 0.4063, 0.4688, 0.4063, 0.5, 0.4063, 0.5, 0.4375, 0.4688, 0.4375, 0.4375, 0.4063, 0.4688, 0.4063, 0.4688, 0.4375, 0.4375, 0.4375, 0.4375, 0.4375, 0.4688, 0.4375, 0.4688, 0.4688, 0.4375, 0.4688, 0.4688, 0.4375, 0.5, 0.4375, 0.5, 0.4688, 0.4688, 0.4688, 0.4063, 0.4375, 0.4375, 0.4375, 0.4375, 0.4688, 0.4063, 0.4688, 0.5, 0.375, 0.5, 0.4063, 0.5313, 0.4063, 0.5313, 0.375, 0.5313, 0.375, 0.5313, 0.4063, 0.5625, 0.4063, 0.5625, 0.375, 0.5313, 0.4063, 0.5313, 0.4375, 0.5625, 0.4375, 0.5625, 0.4063, 0.5, 0.4063, 0.5, 0.4375, 0.5313, 0.4375, 0.5313, 0.4063, 0.5625, 0.375, 0.5625, 0.4063, 0.5938, 0.4063, 0.5938, 0.375, 0.5938, 0.375, 0.5938, 0.4063, 0.625, 0.4063, 0.625, 0.375, 0.5938, 0.4063, 0.5938, 0.4375, 0.625, 0.4375, 0.625, 0.4063, 0.5625, 0.4063, 0.5625, 0.4375, 0.5938, 0.4375, 0.5938, 0.4063, 0.5625, 0.4375, 0.5625, 0.4688, 0.5938, 0.4688, 0.5938, 0.4375, 0.5938, 0.4375, 0.5938, 0.4688, 0.625, 0.4688, 0.625, 0.4375, 0.5938, 0.4688, 0.5938, 0.5, 0.625, 0.5, 0.625, 0.4688, 0.5625, 0.4688, 0.5625, 0.5, 0.5938, 0.5, 0.5938, 0.4688, 0.5, 0.4375, 0.5, 0.4688, 0.5313, 0.4688, 0.5313, 0.4375, 0.5313, 0.4375, 0.5313, 0.4688, 0.5625, 0.4688, 0.5625, 0.4375, 0.5313, 0.4688, 0.5313, 0.5, 0.5625, 0.5, 0.5625, 0.4688, 0.5, 0.4688, 0.5, 0.5, 0.5313, 0.5, 0.5313, 0.4688, 0.625, 0.5, 0.625, 0.5313, 0.6563, 0.5313, 0.6563, 0.5, 0.6563, 0.5, 0.6563, 0.5313, 0.6875, 0.5313, 0.6875, 0.5, 0.6563, 0.5313, 0.6562, 0.5625, 0.6875, 0.5625, 0.6875, 0.5313, 0.625, 0.5313, 0.625, 0.5625, 0.6562, 0.5625, 0.6563, 0.5313, 0.6875, 0.5, 0.6875, 0.5313, 0.7188, 0.5313, 0.7188, 0.5, 0.7188, 0.5, 0.7188, 0.5313, 0.75, 0.5313, 0.75, 0.5, 0.7188, 0.5313, 0.7188, 0.5625, 0.75, 0.5625, 0.75, 0.5313, 0.6875, 0.5313, 0.6875, 0.5625, 0.7188, 0.5625, 0.7188, 0.5313, 0.6875, 0.5625, 0.6875, 0.5937, 0.7188, 0.5937, 0.7188, 0.5625, 0.7188, 0.5625, 0.7188, 0.5937, 0.75, 0.5938, 0.75, 0.5625, 0.7188, 0.5937, 0.7188, 0.625, 0.75, 0.625, 0.75, 0.5938, 0.6875, 0.5937, 0.6875, 0.625, 0.7188, 0.625, 0.7188, 0.5937, 0.625, 0.5625, 0.625, 0.5937, 0.6563, 0.5937, 0.6562, 0.5625, 0.6562, 0.5625, 0.6563, 0.5937, 0.6875, 0.5937, 0.6875, 0.5625, 0.6563, 0.5937, 0.6563, 0.625, 0.6875, 0.625, 0.6875, 0.5937, 0.625, 0.5937, 0.625, 0.625, 0.6563, 0.625, 0.6563, 0.5937, 0.25, 0.5, 0.25, 0.5313, 0.2813, 0.5313, 0.2813, 0.5, 0.2813, 0.5, 0.2813, 0.5313, 0.3125, 0.5313, 0.3125, 0.5, 0.2813, 0.5313, 0.2813, 0.5625, 0.3125, 0.5625, 0.3125, 0.5313, 0.25, 0.5313, 0.25, 0.5625, 0.2813, 0.5625, 0.2813, 0.5313, 0.3125, 0.5, 0.3125, 0.5313, 0.3438, 0.5313, 0.3438, 0.5, 0.3438, 0.5, 0.3438, 0.5313, 0.375, 0.5313, 0.375, 0.5, 0.3438, 0.5313, 0.3438, 0.5625, 0.375, 0.5625, 0.375, 0.5313, 0.3125, 0.5313, 0.3125, 0.5625, 0.3438, 0.5625, 0.3438, 0.5313, 0.3125, 0.5625, 0.3125, 0.5937, 0.3438, 0.5937, 0.3438, 0.5625, 0.3438, 0.5625, 0.3438, 0.5937, 0.375, 0.5937, 0.375, 0.5625, 0.3438, 0.5937, 0.3438, 0.625, 0.375, 0.625, 0.375, 0.5937, 0.3125, 0.5937, 0.3125, 0.625, 0.3438, 0.625, 0.3438, 0.5937, 0.25, 0.5625, 0.25, 0.5938, 0.2813, 0.5937, 0.2813, 0.5625, 0.2813, 0.5625, 0.2813, 0.5937, 0.3125, 0.5937, 0.3125, 0.5625, 0.2813, 0.5937, 0.2813, 0.625, 0.3125, 0.625, 0.3125, 0.5937, 0.25, 0.5938, 0.25, 0.625, 0.2813, 0.625, 0.2813, 0.5937, 0.375, 0.5, 0.375, 0.5313, 0.4063, 0.5313, 0.4063, 0.5, 0.4063, 0.5, 0.4063, 0.5313, 0.4375, 0.5313, 0.4375, 0.5, 0.4063, 0.5313, 0.4063, 0.5625, 0.4375, 0.5625, 0.4375, 0.5313, 0.375, 0.5313, 0.375, 0.5625, 0.4063, 0.5625, 0.4063, 0.5313, 0.4375, 0.5, 0.4375, 0.5313, 0.4688, 0.5313, 0.4688, 0.5, 0.4688, 0.5, 0.4688, 0.5313, 0.5, 0.5313, 0.5, 0.5, 0.4688, 0.5313, 0.4688, 0.5625, 0.5, 0.5625, 0.5, 0.5313, 0.4375, 0.5313, 0.4375, 0.5625, 0.4688, 0.5625, 0.4688, 0.5313, 0.4375, 0.5625, 0.4375, 0.5937, 0.4688, 0.5937, 0.4688, 0.5625, 0.4688, 0.5625, 0.4688, 0.5937, 0.5, 0.5937, 0.5, 0.5625, 0.4688, 0.5937, 0.4688, 0.625, 0.5, 0.625, 0.5, 0.5937, 0.4375, 0.5937, 0.4375, 0.625, 0.4688, 0.625, 0.4688, 0.5937, 0.375, 0.5625, 0.375, 0.5937, 0.4063, 0.5937, 0.4063, 0.5625, 0.4063, 0.5625, 0.4063, 0.5937, 0.4375, 0.5937, 0.4375, 0.5625, 0.4063, 0.5937, 0.4063, 0.625, 0.4375, 0.625, 0.4375, 0.5937, 0.375, 0.5937, 0.375, 0.625, 0.4063, 0.625, 0.4063, 0.5937, 0.5, 0.5, 0.5, 0.5313, 0.5313, 0.5313, 0.5313, 0.5, 0.5313, 0.5, 0.5313, 0.5313, 0.5625, 0.5313, 0.5625, 0.5, 0.5313, 0.5313, 0.5313, 0.5625, 0.5625, 0.5625, 0.5625, 0.5313, 0.5, 0.5313, 0.5, 0.5625, 0.5313, 0.5625, 0.5313, 0.5313, 0.5625, 0.5, 0.5625, 0.5313, 0.5938, 0.5313, 0.5938, 0.5, 0.5938, 0.5, 0.5938, 0.5313, 0.625, 0.5313, 0.625, 0.5, 0.5938, 0.5313, 0.5938, 0.5625, 0.625, 0.5625, 0.625, 0.5313, 0.5625, 0.5313, 0.5625, 0.5625, 0.5938, 0.5625, 0.5938, 0.5313, 0.5625, 0.5625, 0.5625, 0.5937, 0.5938, 0.5937, 0.5938, 0.5625, 0.5938, 0.5625, 0.5938, 0.5937, 0.625, 0.5937, 0.625, 0.5625, 0.5938, 0.5937, 0.5938, 0.625, 0.625, 0.625, 0.625, 0.5937, 0.5625, 0.5937, 0.5625, 0.625, 0.5938, 0.625, 0.5938, 0.5937, 0.5, 0.5625, 0.5, 0.5937, 0.5313, 0.5937, 0.5313, 0.5625, 0.5313, 0.5625, 0.5313, 0.5937, 0.5625, 0.5937, 0.5625, 0.5625, 0.5313, 0.5937, 0.5313, 0.625, 0.5625, 0.625, 0.5625, 0.5937, 0.5, 0.5937, 0.5, 0.625, 0.5313, 0.625, 0.5313, 0.5937, 0.375, 0.375, 0.375, 0.4063, 0.4063, 0.4063, 0.4063, 0.375, 0.4063, 0.4688, 0.4063, 0.4688, 0.4063, 0.4375, 0.4063, 0.4375, 0.375, 0.4063, 0.375, 0.4375, 0.4063, 0.4375, 0.4063, 0.4063, 0.5, 0.4375, 0.5, 0.4375, 0.5, 0.4688, 0.5, 0.4688, 0.4688, 0.4688, 0.4688, 0.4688, 0.4375, 0.4688, 0.4375, 0.4688, 0.5, 0.4063, 0.5, 0.4063, 0.5, 0.4375, 0.5, 0.4375, 0.4688, 0.4688, 0.4688, 0.5, 0.5, 0.5, 0.5, 0.4688, 0.4375, 0.4688, 0.4375, 0.5, 0.4688, 0.5, 0.4688, 0.4688, 0.375, 0.4375, 0.375, 0.4688, 0.4063, 0.4688, 0.4063, 0.4375, 0.5, 0.375, 0.5, 0.375, 0.5, 0.4063, 0.5, 0.4063, 0.4063, 0.4688, 0.4063, 0.5, 0.4375, 0.5, 0.4375, 0.4688, 0.375, 0.4688, 0.375, 0.5, 0.4063, 0.5, 0.4063, 0.4688, 0.4063, 0.4375, 0.4063, 0.4375, 0.4063, 0.4063, 0.4063, 0.4063, 0.5, 0.4688, 0.5, 0.4688, 0.4688, 0.4688, 0.4688, 0.4688, 0.4063, 0.4063, 0.4063, 0.4063, 0.4063, 0.375, 0.4063, 0.375, 0.4375, 0.4688, 0.4375, 0.4688, 0.4063, 0.4688, 0.4063, 0.4688, 0.5, 0.375, 0.5313, 0.375, 0.5313, 0.4063, 0.5, 0.4063, 0.5, 0.4063, 0.5313, 0.4063, 0.5313, 0.4375, 0.5, 0.4375, 0.5313, 0.4063, 0.5625, 0.4063, 0.5625, 0.4375, 0.5313, 0.4375, 0.5313, 0.375, 0.5625, 0.375, 0.5625, 0.4063, 0.5313, 0.4063, 0.5625, 0.375, 0.5938, 0.375, 0.5938, 0.4063, 0.5625, 0.4063, 0.5625, 0.4063, 0.5938, 0.4063, 0.5938, 0.4375, 0.5625, 0.4375, 0.5938, 0.4063, 0.625, 0.4063, 0.625, 0.4375, 0.5938, 0.4375, 0.5938, 0.375, 0.625, 0.375, 0.625, 0.4063, 0.5938, 0.4063, 0.5625, 0.4375, 0.5938, 0.4375, 0.5938, 0.4688, 0.5625, 0.4688, 0.5625, 0.4688, 0.5938, 0.4688, 0.5938, 0.5, 0.5625, 0.5, 0.5938, 0.4688, 0.625, 0.4688, 0.625, 0.5, 0.5938, 0.5, 0.5938, 0.4375, 0.625, 0.4375, 0.625, 0.4688, 0.5938, 0.4688, 0.5, 0.4375, 0.5313, 0.4375, 0.5313, 0.4688, 0.5, 0.4688, 0.5, 0.4688, 0.5313, 0.4688, 0.5313, 0.5, 0.5, 0.5, 0.5313, 0.4688, 0.5625, 0.4688, 0.5625, 0.5, 0.5313, 0.5, 0.5313, 0.4375, 0.5625, 0.4375, 0.5625, 0.4688, 0.5313, 0.4688, 0.625, 0.5, 0.6563, 0.5, 0.6562, 0.5313, 0.625, 0.5313, 0.625, 0.5313, 0.6562, 0.5313, 0.6562, 0.5625, 0.625, 0.5625, 0.6562, 0.5313, 0.6875, 0.5313, 0.6875, 0.5625, 0.6562, 0.5625, 0.6563, 0.5, 0.6875, 0.5, 0.6875, 0.5313, 0.6562, 0.5313, 0.6875, 0.5, 0.7188, 0.5, 0.7188, 0.5312, 0.6875, 0.5313, 0.6875, 0.5313, 0.7188, 0.5312, 0.7188, 0.5625, 0.6875, 0.5625, 0.7188, 0.5312, 0.75, 0.5313, 0.75, 0.5625, 0.7188, 0.5625, 0.7188, 0.5, 0.75, 0.5, 0.75, 0.5313, 0.7188, 0.5312, 0.6875, 0.5625, 0.7188, 0.5625, 0.7188, 0.5938, 0.6875, 0.5938, 0.6875, 0.5938, 0.7188, 0.5938, 0.7188, 0.625, 0.6875, 0.625, 0.7188, 0.5938, 0.75, 0.5938, 0.75, 0.625, 0.7188, 0.625, 0.7188, 0.5625, 0.75, 0.5625, 0.75, 0.5938, 0.7188, 0.5938, 0.625, 0.5625, 0.6562, 0.5625, 0.6562, 0.5938, 0.625, 0.5938, 0.625, 0.5938, 0.6562, 0.5938, 0.6563, 0.625, 0.625, 0.625, 0.6562, 0.5938, 0.6875, 0.5938, 0.6875, 0.625, 0.6563, 0.625, 0.6562, 0.5625, 0.6875, 0.5625, 0.6875, 0.5938, 0.6562, 0.5938, 0.25, 0.5, 0.2813, 0.5, 0.2813, 0.5313, 0.25, 0.5313, 0.25, 0.5313, 0.2813, 0.5313, 0.2813, 0.5625, 0.25, 0.5625, 0.2813, 0.5313, 0.3125, 0.5313, 0.3125, 0.5625, 0.2813, 0.5625, 0.2813, 0.5, 0.3125, 0.5, 0.3125, 0.5313, 0.2813, 0.5313, 0.3125, 0.5, 0.3438, 0.5, 0.3438, 0.5313, 0.3125, 0.5313, 0.3125, 0.5313, 0.3438, 0.5313, 0.3438, 0.5625, 0.3125, 0.5625, 0.3438, 0.5313, 0.375, 0.5313, 0.375, 0.5625, 0.3438, 0.5625, 0.3438, 0.5, 0.375, 0.5, 0.375, 0.5313, 0.3438, 0.5313, 0.3125, 0.5625, 0.3438, 0.5625, 0.3438, 0.5938, 0.3125, 0.5938, 0.3125, 0.5938, 0.3438, 0.5938, 0.3438, 0.625, 0.3125, 0.625, 0.3438, 0.5938, 0.375, 0.5938, 0.375, 0.625, 0.3438, 0.625, 0.3438, 0.5625, 0.375, 0.5625, 0.375, 0.5938, 0.3438, 0.5938, 0.25, 0.5625, 0.2813, 0.5625, 0.2813, 0.5938, 0.25, 0.5938, 0.25, 0.5938, 0.2813, 0.5938, 0.2813, 0.625, 0.25, 0.625, 0.2813, 0.5938, 0.3125, 0.5938, 0.3125, 0.625, 0.2813, 0.625, 0.2813, 0.5625, 0.3125, 0.5625, 0.3125, 0.5938, 0.2813, 0.5938, 0.375, 0.5, 0.4063, 0.5, 0.4063, 0.5313, 0.375, 0.5313, 0.375, 0.5313, 0.4063, 0.5313, 0.4063, 0.5625, 0.375, 0.5625, 0.4063, 0.5313, 0.4375, 0.5313, 0.4375, 0.5625, 0.4063, 0.5625, 0.4063, 0.5, 0.4375, 0.5, 0.4375, 0.5313, 0.4063, 0.5313, 0.4375, 0.5, 0.4688, 0.5, 0.4688, 0.5313, 0.4375, 0.5313, 0.4375, 0.5313, 0.4688, 0.5313, 0.4688, 0.5625, 0.4375, 0.5625, 0.4688, 0.5313, 0.5, 0.5313, 0.5, 0.5625, 0.4688, 0.5625, 0.4688, 0.5, 0.5, 0.5, 0.5, 0.5313, 0.4688, 0.5313, 0.4375, 0.5625, 0.4688, 0.5625, 0.4688, 0.5938, 0.4375, 0.5938, 0.4375, 0.5938, 0.4688, 0.5938, 0.4688, 0.625, 0.4375, 0.625, 0.4688, 0.5938, 0.5, 0.5938, 0.5, 0.625, 0.4688, 0.625, 0.4688, 0.5625, 0.5, 0.5625, 0.5, 0.5938, 0.4688, 0.5938, 0.375, 0.5625, 0.4063, 0.5625, 0.4063, 0.5938, 0.375, 0.5938, 0.375, 0.5938, 0.4063, 0.5938, 0.4063, 0.625, 0.375, 0.625, 0.4063, 0.5938, 0.4375, 0.5938, 0.4375, 0.625, 0.4063, 0.625, 0.4063, 0.5625, 0.4375, 0.5625, 0.4375, 0.5938, 0.4063, 0.5938, 0.5, 0.5, 0.5313, 0.5, 0.5313, 0.5313, 0.5, 0.5313, 0.5, 0.5313, 0.5313, 0.5313, 0.5313, 0.5625, 0.5, 0.5625, 0.5313, 0.5313, 0.5625, 0.5313, 0.5625, 0.5625, 0.5313, 0.5625, 0.5313, 0.5, 0.5625, 0.5, 0.5625, 0.5313, 0.5313, 0.5313, 0.5625, 0.5, 0.5938, 0.5, 0.5938, 0.5313, 0.5625, 0.5313, 0.5625, 0.5313, 0.5938, 0.5313, 0.5938, 0.5625, 0.5625, 0.5625, 0.5938, 0.5313, 0.625, 0.5313, 0.625, 0.5625, 0.5938, 0.5625, 0.5938, 0.5, 0.625, 0.5, 0.625, 0.5313, 0.5938, 0.5313, 0.5625, 0.5625, 0.5938, 0.5625, 0.5937, 0.5938, 0.5625, 0.5938, 0.5625, 0.5938, 0.5937, 0.5938, 0.5938, 0.625, 0.5625, 0.625, 0.5937, 0.5938, 0.625, 0.5938, 0.625, 0.625, 0.5938, 0.625, 0.5938, 0.5625, 0.625, 0.5625, 0.625, 0.5938, 0.5937, 0.5938, 0.5, 0.5625, 0.5313, 0.5625, 0.5313, 0.5938, 0.5, 0.5938, 0.5, 0.5938, 0.5313, 0.5938, 0.5313, 0.625, 0.5, 0.625, 0.5313, 0.5938, 0.5625, 0.5938, 0.5625, 0.625, 0.5313, 0.625, 0.5313, 0.5625, 0.5625, 0.5625, 0.5625, 0.5938, 0.5313, 0.5938, 0.375, 0.375, 0.4063, 0.375, 0.4063, 0.4063, 0.375, 0.4063, 0.375, 0.4063, 0.4063, 0.4063, 0.4063, 0.4375, 0.375, 0.4375, 0.4063, 0.4063, 0.4375, 0.4063, 0.4375, 0.4375, 0.4063, 0.4375, 0.4063, 0.375, 0.4375, 0.375, 0.4375, 0.4063, 0.4063, 0.4063, 0.4375, 0.375, 0.4688, 0.375, 0.4688, 0.4063, 0.4375, 0.4063, 0.4375, 0.4063, 0.4688, 0.4063, 0.4688, 0.4375, 0.4375, 0.4375, 0.4688, 0.4063, 0.5, 0.4063, 0.5, 0.4375, 0.4688, 0.4375, 0.4688, 0.375, 0.5, 0.375, 0.5, 0.4063, 0.4688, 0.4063, 0.4375, 0.4375, 0.4688, 0.4375, 0.4688, 0.4688, 0.4375, 0.4688, 0.4375, 0.4688, 0.4688, 0.4688, 0.4688, 0.5, 0.4375, 0.5, 0.4688, 0.4688, 0.5, 0.4688, 0.5, 0.5, 0.4688, 0.5, 0.4688, 0.4375, 0.5, 0.4375, 0.5, 0.4688, 0.4688, 0.4688, 0.375, 0.4375, 0.4063, 0.4375, 0.4063, 0.4688, 0.375, 0.4688, 0.375, 0.4688, 0.4063, 0.4688, 0.4063, 0.5, 0.375, 0.5, 0.4063, 0.4688, 0.4375, 0.4688, 0.4375, 0.5, 0.4063, 0.5, 0.4063, 0.4375, 0.4375, 0.4375, 0.4375, 0.4688, 0.4063, 0.4688, 0.4063, 0.375, 0.4063, 0.4063, 0.4375, 0.4063, 0.4375, 0.375, 0.4063, 0.4063, 0.4063, 0.4375, 0.4375, 0.4375, 0.4375, 0.4063, 0.4375, 0.375, 0.4375, 0.4063, 0.4688, 0.4063, 0.4688, 0.375, 0.4688, 0.375, 0.4688, 0.4063, 0.5, 0.4063, 0.5, 0.375, 0.4688, 0.4063, 0.4688, 0.4375, 0.5, 0.4375, 0.5, 0.4063, 0.4375, 0.4063, 0.4375, 0.4375, 0.4688, 0.4375, 0.4688, 0.4063, 0.4375, 0.4375, 0.4375, 0.4688, 0.4688, 0.4688, 0.4688, 0.4375, 0.4688, 0.4375, 0.4688, 0.4688, 0.5, 0.4688, 0.5, 0.4375, 0.4063, 0.4375, 0.4063, 0.4688, 0.4375, 0.4688, 0.4375, 0.4375])
me_001.use_remesh_fix_poles = True
me_001.use_remesh_preserve_attributes = False
me_001.update()
me_x = bpy.data.meshes.new('실린더')
me_x.from_pydata([(0.0, 1.0, -1.0), (0.0, 1.0, 1.0), (0.1951, 0.9808, -1.0), (0.1951, 0.9808, 1.0), (0.3827, 0.9239, -1.0), (0.3827, 0.9239, 1.0), (0.5556, 0.8315, -1.0), (0.5556, 0.8315, 1.0), (0.7071, 0.7071, -1.0), (0.7071, 0.7071, 1.0), (0.8315, 0.5556, -1.0), (0.8315, 0.5556, 1.0), (0.9239, 0.3827, -1.0), (0.9239, 0.3827, 1.0), (0.9808, 0.1951, -1.0), (0.9808, 0.1951, 1.0), (1.0, -4.371e-08, -1.0), (1.0, -4.371e-08, 1.0), (0.9808, -0.1951, -1.0), (0.9808, -0.1951, 1.0), (0.9239, -0.3827, -1.0), (0.9239, -0.3827, 1.0), (0.8315, -0.5556, -1.0), (0.8315, -0.5556, 1.0), (0.7071, -0.7071, -1.0), (0.7071, -0.7071, 1.0), (0.5556, -0.8315, -1.0), (0.5556, -0.8315, 1.0), (0.3827, -0.9239, -1.0), (0.3827, -0.9239, 1.0), (0.1951, -0.9808, -1.0), (0.1951, -0.9808, 1.0), (-8.742e-08, -1.0, -1.0), (-8.742e-08, -1.0, 1.0), (-0.1951, -0.9808, -1.0), (-0.1951, -0.9808, 1.0), (-0.3827, -0.9239, -1.0), (-0.3827, -0.9239, 1.0), (-0.5556, -0.8315, -1.0), (-0.5556, -0.8315, 1.0), (-0.7071, -0.7071, -1.0), (-0.7071, -0.7071, 1.0), (-0.8315, -0.5556, -1.0), (-0.8315, -0.5556, 1.0), (-0.9239, -0.3827, -1.0), (-0.9239, -0.3827, 1.0), (-0.9808, -0.1951, -1.0), (-0.9808, -0.1951, 1.0), (-1.0, 1.192e-08, -1.0), (-1.0, 1.192e-08, 1.0), (-0.9808, 0.1951, -1.0), (-0.9808, 0.1951, 1.0), (-0.9239, 0.3827, -1.0), (-0.9239, 0.3827, 1.0), (-0.8315, 0.5556, -1.0), (-0.8315, 0.5556, 1.0), (-0.7071, 0.7071, -1.0), (-0.7071, 0.7071, 1.0), (-0.5556, 0.8315, -1.0), (-0.5556, 0.8315, 1.0), (-0.3827, 0.9239, -1.0), (-0.3827, 0.9239, 1.0), (-0.1951, 0.9808, -1.0), (-0.1951, 0.9808, 1.0)], [], [(0, 1, 3, 2), (2, 3, 5, 4), (4, 5, 7, 6), (6, 7, 9, 8), (8, 9, 11, 10), (10, 11, 13, 12), (12, 13, 15, 14), (14, 15, 17, 16), (16, 17, 19, 18), (18, 19, 21, 20), (20, 21, 23, 22), (22, 23, 25, 24), (24, 25, 27, 26), (26, 27, 29, 28), (28, 29, 31, 30), (30, 31, 33, 32), (32, 33, 35, 34), (34, 35, 37, 36), (36, 37, 39, 38), (38, 39, 41, 40), (40, 41, 43, 42), (42, 43, 45, 44), (44, 45, 47, 46), (46, 47, 49, 48), (48, 49, 51, 50), (50, 51, 53, 52), (52, 53, 55, 54), (54, 55, 57, 56), (56, 57, 59, 58), (58, 59, 61, 60), (3, 1, 63, 61, 59, 57, 55, 53, 51, 49, 47, 45, 43, 41, 39, 37, 35, 33, 31, 29, 27, 25, 23, 21, 19, 17, 15, 13, 11, 9, 7, 5), (60, 61, 63, 62), (62, 63, 1, 0), (0, 2, 4, 6, 8, 10, 12, 14, 16, 18, 20, 22, 24, 26, 28, 30, 32, 34, 36, 38, 40, 42, 44, 46, 48, 50, 52, 54, 56, 58, 60, 62)])
_uv = me_x.uv_layers.new(name='UV 맵')
_uv.uv.foreach_set('vector', [1.0, 0.5, 1.0, 1.0, 0.9688, 1.0, 0.9688, 0.5, 0.9688, 0.5, 0.9688, 1.0, 0.9375, 1.0, 0.9375, 0.5, 0.9375, 0.5, 0.9375, 1.0, 0.9062, 1.0, 0.9062, 0.5, 0.9062, 0.5, 0.9062, 1.0, 0.875, 1.0, 0.875, 0.5, 0.875, 0.5, 0.875, 1.0, 0.8438, 1.0, 0.8438, 0.5, 0.8438, 0.5, 0.8438, 1.0, 0.8125, 1.0, 0.8125, 0.5, 0.8125, 0.5, 0.8125, 1.0, 0.7812, 1.0, 0.7812, 0.5, 0.7812, 0.5, 0.7812, 1.0, 0.75, 1.0, 0.75, 0.5, 0.75, 0.5, 0.75, 1.0, 0.7188, 1.0, 0.7188, 0.5, 0.7188, 0.5, 0.7188, 1.0, 0.6875, 1.0, 0.6875, 0.5, 0.6875, 0.5, 0.6875, 1.0, 0.6562, 1.0, 0.6562, 0.5, 0.6562, 0.5, 0.6562, 1.0, 0.625, 1.0, 0.625, 0.5, 0.625, 0.5, 0.625, 1.0, 0.5938, 1.0, 0.5938, 0.5, 0.5938, 0.5, 0.5938, 1.0, 0.5625, 1.0, 0.5625, 0.5, 0.5625, 0.5, 0.5625, 1.0, 0.5312, 1.0, 0.5312, 0.5, 0.5312, 0.5, 0.5312, 1.0, 0.5, 1.0, 0.5, 0.5, 0.5, 0.5, 0.5, 1.0, 0.4688, 1.0, 0.4688, 0.5, 0.4688, 0.5, 0.4688, 1.0, 0.4375, 1.0, 0.4375, 0.5, 0.4375, 0.5, 0.4375, 1.0, 0.4062, 1.0, 0.4062, 0.5, 0.4062, 0.5, 0.4062, 1.0, 0.375, 1.0, 0.375, 0.5, 0.375, 0.5, 0.375, 1.0, 0.3438, 1.0, 0.3438, 0.5, 0.3438, 0.5, 0.3438, 1.0, 0.3125, 1.0, 0.3125, 0.5, 0.3125, 0.5, 0.3125, 1.0, 0.2812, 1.0, 0.2812, 0.5, 0.2812, 0.5, 0.2812, 1.0, 0.25, 1.0, 0.25, 0.5, 0.25, 0.5, 0.25, 1.0, 0.2188, 1.0, 0.2188, 0.5, 0.2188, 0.5, 0.2188, 1.0, 0.1875, 1.0, 0.1875, 0.5, 0.1875, 0.5, 0.1875, 1.0, 0.1562, 1.0, 0.1562, 0.5, 0.1562, 0.5, 0.1562, 1.0, 0.125, 1.0, 0.125, 0.5, 0.125, 0.5, 0.125, 1.0, 0.09375, 1.0, 0.09375, 0.5, 0.09375, 0.5, 0.09375, 1.0, 0.0625, 1.0, 0.0625, 0.5, 0.2968, 0.4854, 0.25, 0.49, 0.2032, 0.4854, 0.1582, 0.4717, 0.1167, 0.4496, 0.08029, 0.4197, 0.05045, 0.3833, 0.02827, 0.3418, 0.01461, 0.2968, 0.01, 0.25, 0.01461, 0.2032, 0.02827, 0.1582, 0.05045, 0.1167, 0.08029, 0.08029, 0.1167, 0.05045, 0.1582, 0.02827, 0.2032, 0.01461, 0.25, 0.01, 0.2968, 0.01461, 0.3418, 0.02827, 0.3833, 0.05045, 0.4197, 0.08029, 0.4496, 0.1167, 0.4717, 0.1582, 0.4854, 0.2032, 0.49, 0.25, 0.4854, 0.2968, 0.4717, 0.3418, 0.4496, 0.3833, 0.4197, 0.4197, 0.3833, 0.4496, 0.3418, 0.4717, 0.0625, 0.5, 0.0625, 1.0, 0.03125, 1.0, 0.03125, 0.5, 0.03125, 0.5, 0.03125, 1.0, 0.0, 1.0, 0.0, 0.5, 0.75, 0.49, 0.7968, 0.4854, 0.8418, 0.4717, 0.8833, 0.4496, 0.9197, 0.4197, 0.9496, 0.3833, 0.9717, 0.3418, 0.9854, 0.2968, 0.99, 0.25, 0.9854, 0.2032, 0.9717, 0.1582, 0.9496, 0.1167, 0.9197, 0.08029, 0.8833, 0.05045, 0.8418, 0.02827, 0.7968, 0.01461, 0.75, 0.01, 0.7032, 0.01461, 0.6582, 0.02827, 0.6167, 0.05045, 0.5803, 0.08029, 0.5504, 0.1167, 0.5283, 0.1582, 0.5146, 0.2032, 0.51, 0.25, 0.5146, 0.2968, 0.5283, 0.3418, 0.5504, 0.3833, 0.5803, 0.4197, 0.6167, 0.4496, 0.6582, 0.4717, 0.7032, 0.4854])
me_x.use_remesh_fix_poles = True
me_x.use_remesh_preserve_attributes = False
me_x.update()
me_002 = bpy.data.meshes.new('큐브.002')
me_002.from_pydata([(0.2346, -0.4558, 0.9393), (-0.7149, 0.6115, 0.6739), (-0.4555, -0.2348, -0.9456), (-0.2841, 0.7699, 0.9217), (-0.2841, 0.8448, 1.914), (-0.2841, -0.3912, 0.9652), (-0.2841, -0.3164, 1.958), (0.2891, 0.7699, 0.9217), (0.2891, 0.8448, 1.914), (0.2891, -0.3912, 0.9652), (0.2891, -0.3164, 1.958), (-0.3259, -0.1606, 0.884), (-0.3469, 0.1812, 0.8347), (-0.3259, 0.5283, 0.8582), (-0.3259, 0.8698, 1.12), (-0.3469, 0.9346, 1.413), (-0.3259, 0.9142, 1.709), (-0.3259, 0.6141, 1.996), (-0.3469, 0.2724, 2.045), (-0.3259, -0.07479, 2.021), (-0.3259, -0.4163, 1.759), (-0.3469, -0.481, 1.466), (-0.3259, -0.4607, 1.17), (0.1725, -0.4813, 0.896), (0.002485, -0.5266, 0.8612), (-0.1676, -0.4813, 0.896), (-0.1676, -0.3956, 2.033), (0.002485, -0.4354, 2.071), (0.1725, -0.3956, 2.033), (0.3309, -0.4163, 1.759), (0.3519, -0.481, 1.466), (0.3309, -0.4607, 1.17), (0.3309, 0.5283, 0.8582), (0.3519, 0.1812, 0.8347), (0.3309, -0.1606, 0.884), (0.3309, -0.07479, 2.021), (0.3519, 0.2724, 2.045), (0.3309, 0.6141, 1.996), (0.3309, 0.9142, 1.709), (0.3519, 0.9346, 1.413), (0.3309, 0.8698, 1.12), (-0.1676, 0.8491, 0.8462), (0.002485, 0.8889, 0.8082), (0.1725, 0.8491, 0.8462), (0.1725, 0.9349, 1.984), (0.002485, 0.9802, 2.018), (-0.1676, 0.9349, 1.984), (-0.4154, 0.5702, 1.112), (-0.4457, 0.6136, 1.425), (-0.4154, 0.6175, 1.74), (-0.4457, 0.2018, 1.109), (-0.4787, 0.2268, 1.44), (-0.4457, 0.2517, 1.77), (-0.4154, -0.164, 1.14), (-0.4457, -0.16, 1.454), (-0.4154, -0.1167, 1.767), (-0.1787, -0.6433, 1.158), (-0.1885, -0.681, 1.474), (-0.1787, -0.596, 1.785), (0.002485, -0.706, 1.143), (0.002485, -0.748, 1.476), (0.002485, -0.6561, 1.804), (0.1837, -0.6433, 1.158), (0.1934, -0.681, 1.474), (0.1837, -0.596, 1.785), (0.4204, -0.164, 1.14), (0.4506, -0.16, 1.454), (0.4204, -0.1167, 1.767), (0.4506, 0.2018, 1.109), (0.4837, 0.2268, 1.44), (0.4506, 0.2517, 1.77), (0.4204, 0.5702, 1.112), (0.4506, 0.6136, 1.425), (0.4204, 0.6175, 1.74), (0.2092, 1.027, 1.051), (0.2867, 1.11, 1.407), (0.2092, 1.081, 1.767), (0.002485, 1.072, 0.8938), (0.002485, 1.147, 1.914), (-0.2042, 1.027, 1.051), (-0.2817, 1.11, 1.407), (-0.2042, 1.081, 1.767), (-0.1787, -0.1949, 0.7299), (0.002485, -0.2186, 0.6782), (0.1837, -0.1949, 0.7299), (-0.1885, 0.1683, 0.6637), (0.002485, 0.1639, 0.6065), (0.1934, 0.1683, 0.6637), (-0.1787, 0.5393, 0.7024), (0.002485, 0.5551, 0.6493), (0.1837, 0.5393, 0.7024), (0.1837, -0.08576, 2.177), (0.002485, -0.1015, 2.23), (-0.1787, -0.08576, 2.177), (0.1934, 0.2853, 2.216), (0.002485, 0.2896, 2.273), (-0.1885, 0.2853, 2.216), (0.1837, 0.6484, 2.15), (0.002485, 0.6721, 2.201), (-0.1787, 0.6484, 2.15), (0.2634, 1.05, 1.188), (0.2634, 1.083, 1.628), (0.1295, 1.033, 0.9566), (0.1295, 1.101, 1.86), (-0.1245, 1.033, 0.9566), (-0.1245, 1.101, 1.86), (-0.2584, 1.05, 1.188), (-0.2584, 1.083, 1.628), (0.1827, 1.209, 1.09), (0.2359, 1.272, 1.402), (0.1827, 1.256, 1.714), (0.002485, 1.286, 0.9673), (0.002485, 1.328, 1.4), (0.002485, 1.351, 1.83), (-0.1777, 1.209, 1.09), (-0.2309, 1.272, 1.402), (-0.1777, 1.256, 1.714), (0.2299, 1.266, 1.209), (0.2299, 1.295, 1.592), (0.1132, 1.251, 1.006), (0.1114, 1.337, 1.398), (0.1132, 1.311, 1.794), (0.002485, 1.322, 1.21), (0.002485, 1.351, 1.587), (-0.1083, 1.251, 1.006), (-0.1064, 1.337, 1.398), (-0.1083, 1.311, 1.794), (-0.2249, 1.266, 1.209), (-0.2249, 1.295, 1.592), (-0.08771, 1.329, 1.555), (-0.08771, 1.305, 1.242), (0.09268, 1.329, 1.555), (0.09268, 1.305, 1.242), (0.4583, 0.599, 0.7661), (0.5449, 0.6314, 1.558), (0.5321, -0.3218, 0.7683), (0.6187, -0.2893, 1.56), (0.9241, 0.7526, 0.6586), (1.011, 0.785, 1.451), (0.9979, -0.1682, 0.6607), (1.085, -0.1357, 1.453), (0.4768, -0.1481, 0.7179), (0.4347, 0.1182, 0.6922), (0.433, 0.3982, 0.7166), (0.4365, 0.6615, 0.9348), (0.4424, 0.6993, 1.174), (0.4879, 0.6808, 1.405), (0.5322, 0.4353, 1.624), (0.5403, 0.1578, 1.658), (0.5761, -0.1109, 1.625), (0.5725, -0.3743, 1.407), (0.5325, -0.4233, 1.176), (0.5212, -0.3935, 0.9373), (0.9023, -0.2689, 0.625), (0.7636, -0.3494, 0.628), (0.6259, -0.36, 0.6888), (0.7252, -0.3229, 1.596), (0.8692, -0.3099, 1.594), (1.002, -0.2318, 1.533), (1.106, -0.1983, 1.284), (1.1, -0.236, 1.045), (1.055, -0.2175, 0.8141), (0.9668, 0.5742, 0.5934), (1.003, 0.3055, 0.5611), (1.011, 0.02792, 0.5947), (1.11, 0.06507, 1.502), (1.108, 0.345, 1.527), (1.066, 0.6114, 1.501), (1.022, 0.8568, 1.282), (1.01, 0.8865, 1.043), (0.9703, 0.8376, 0.8116), (0.5413, 0.695, 0.6863), (0.6736, 0.7731, 0.6253), (0.8177, 0.7862, 0.6225), (0.9169, 0.8233, 1.53), (0.7792, 0.8127, 1.591), (0.6405, 0.7322, 1.594), (0.3811, 0.4005, 0.9367), (0.3826, 0.4183, 1.193), (0.4359, 0.421, 1.438), (0.3784, 0.1007, 0.9296), (0.3804, 0.1027, 1.2), (0.4361, 0.1223, 1.457), (0.4278, -0.1817, 0.9381), (0.4318, -0.1952, 1.194), (0.4826, -0.1612, 1.439), (0.6506, -0.4984, 0.8946), (0.674, -0.5394, 1.147), (0.6802, -0.5017, 1.437), (0.8003, -0.4991, 0.8473), (0.8334, -0.5414, 1.111), (0.8507, -0.5011, 1.414), (0.9451, -0.4013, 0.8266), (0.9843, -0.4371, 1.075), (1.009, -0.3932, 1.361), (1.107, 0.04226, 0.7813), (1.16, 0.04498, 1.026), (1.162, 0.06275, 1.282), (1.107, 0.3409, 0.7615), (1.162, 0.3606, 1.019), (1.164, 0.3625, 1.289), (1.06, 0.6245, 0.78), (1.111, 0.6585, 1.025), (1.115, 0.645, 1.281), (0.8518, 0.9433, 0.788), (0.9107, 1.044, 1.068), (0.9129, 0.9662, 1.347), (0.6855, 0.9338, 0.7676), (0.7397, 0.9795, 1.461), (0.5227, 0.8348, 0.864), (0.5082, 0.8553, 1.143), (0.5839, 0.8577, 1.423), (0.5844, -0.1317, 0.5667), (0.7283, -0.1005, 0.4909), (0.8789, -0.03454, 0.4988), (0.5485, 0.1551, 0.526), (0.6987, 0.2044, 0.4445), (0.8589, 0.2575, 0.4544), (0.5376, 0.4505, 0.5654), (0.6791, 0.513, 0.4895), (0.8322, 0.5477, 0.4974), (1.005, 0.01272, 1.653), (0.8637, -0.04977, 1.729), (0.7106, -0.08441, 1.721), (0.9943, 0.3082, 1.693), (0.8441, 0.2588, 1.774), (0.684, 0.2058, 1.764), (0.9585, 0.5949, 1.652), (0.8145, 0.5637, 1.728), (0.6639, 0.4978, 1.72), (0.8932, 1.009, 0.9289), (0.9238, 1.021, 1.209), (0.7708, 0.9341, 0.7562), (0.8233, 0.9792, 1.434), (0.6063, 0.8798, 0.7942), (0.6588, 0.9249, 1.472), (0.4995, 0.8238, 1.002), (0.5301, 0.8353, 1.282), (0.7973, 1.067, 0.8258), (0.8604, 1.159, 1.064), (0.8677, 1.07, 1.292), (0.6682, 1.107, 0.8087), (0.6955, 1.178, 1.105), (0.7317, 1.133, 1.409), (0.5293, 1.04, 0.9072), (0.519, 1.051, 1.144), (0.5998, 1.043, 1.373), (0.8428, 1.124, 0.9252), (0.8734, 1.136, 1.205), (0.7535, 1.107, 0.7973), (0.7846, 1.177, 1.085), (0.8153, 1.133, 1.382), (0.6818, 1.143, 0.9577), (0.714, 1.155, 1.252), (0.589, 1.053, 0.8353), (0.6112, 1.12, 1.125), (0.6508, 1.078, 1.42), (0.5103, 1.02, 1.004), (0.5409, 1.031, 1.283), (0.6314, 1.098, 1.268), (0.6, 1.087, 0.9811), (0.8004, 1.154, 1.229), (0.769, 1.142, 0.9421), (-0.4583, 0.599, 0.7661), (-0.5449, 0.6314, 1.558), (-0.5321, -0.3218, 0.7683), (-0.6187, -0.2893, 1.56), (-0.9241, 0.7526, 0.6586), (-1.011, 0.785, 1.451), (-0.9979, -0.1682, 0.6607), (-1.085, -0.1357, 1.453), (-0.4768, -0.1481, 0.7179), (-0.4347, 0.1182, 0.6922), (-0.433, 0.3982, 0.7166), (-0.4365, 0.6615, 0.9348), (-0.4424, 0.6993, 1.174), (-0.4879, 0.6808, 1.405), (-0.5322, 0.4353, 1.624), (-0.5403, 0.1578, 1.658), (-0.5761, -0.1109, 1.625), (-0.5725, -0.3743, 1.407), (-0.5325, -0.4233, 1.176), (-0.5212, -0.3935, 0.9373), (-0.9023, -0.2689, 0.625), (-0.7636, -0.3494, 0.628), (-0.6259, -0.36, 0.6888), (-0.7252, -0.3229, 1.596), (-0.8692, -0.3099, 1.594), (-1.002, -0.2318, 1.533), (-1.106, -0.1983, 1.284), (-1.1, -0.236, 1.045), (-1.055, -0.2175, 0.8141), (-0.9668, 0.5742, 0.5934), (-1.003, 0.3055, 0.5611), (-1.011, 0.02792, 0.5947), (-1.11, 0.06507, 1.502), (-1.108, 0.345, 1.527), (-1.066, 0.6114, 1.501), (-1.022, 0.8568, 1.282), (-1.01, 0.8865, 1.043), (-0.9703, 0.8376, 0.8116), (-0.5413, 0.695, 0.6863), (-0.6736, 0.7731, 0.6253), (-0.8177, 0.7862, 0.6225), (-0.9169, 0.8233, 1.53), (-0.7792, 0.8127, 1.591), (-0.6405, 0.7322, 1.594), (-0.3811, 0.4005, 0.9367), (-0.3826, 0.4183, 1.193), (-0.4359, 0.421, 1.438), (-0.3784, 0.1007, 0.9296), (-0.3804, 0.1027, 1.2), (-0.4361, 0.1223, 1.457), (-0.4278, -0.1817, 0.9381), (-0.4318, -0.1952, 1.194), (-0.4826, -0.1612, 1.439), (-0.6506, -0.4984, 0.8946), (-0.674, -0.5394, 1.147), (-0.6802, -0.5017, 1.437), (-0.8003, -0.4991, 0.8473), (-0.8334, -0.5414, 1.111), (-0.8507, -0.5011, 1.414), (-0.9451, -0.4013, 0.8266), (-0.9843, -0.4371, 1.075), (-1.009, -0.3932, 1.361), (-1.107, 0.04226, 0.7813), (-1.16, 0.04498, 1.026), (-1.162, 0.06275, 1.282), (-1.107, 0.3409, 0.7615), (-1.162, 0.3606, 1.019), (-1.164, 0.3625, 1.289), (-1.06, 0.6245, 0.78), (-1.111, 0.6585, 1.025), (-1.115, 0.645, 1.281), (-0.8518, 0.9433, 0.788), (-0.9107, 1.044, 1.068), (-0.9129, 0.9662, 1.347), (-0.6855, 0.9338, 0.7676), (-0.7397, 0.9795, 1.461), (-0.5227, 0.8348, 0.864), (-0.5082, 0.8553, 1.143), (-0.5839, 0.8577, 1.423), (-0.5844, -0.1317, 0.5667), (-0.7283, -0.1005, 0.4909), (-0.8789, -0.03454, 0.4988), (-0.5485, 0.1551, 0.526), (-0.6987, 0.2044, 0.4445), (-0.8589, 0.2575, 0.4544), (-0.5376, 0.4505, 0.5654), (-0.6791, 0.513, 0.4895), (-0.8322, 0.5477, 0.4974), (-1.005, 0.01272, 1.653), (-0.8637, -0.04977, 1.729), (-0.7106, -0.08441, 1.721), (-0.9943, 0.3082, 1.693), (-0.8441, 0.2588, 1.774), (-0.684, 0.2058, 1.764), (-0.9585, 0.5949, 1.652), (-0.8145, 0.5637, 1.728), (-0.6639, 0.4978, 1.72), (-0.8932, 1.009, 0.9289), (-0.9238, 1.021, 1.209), (-0.7708, 0.9341, 0.7562), (-0.8233, 0.9792, 1.434), (-0.6063, 0.8798, 0.7942), (-0.6588, 0.9249, 1.472), (-0.4995, 0.8238, 1.002), (-0.5301, 0.8353, 1.282), (-0.7973, 1.067, 0.8258), (-0.8604, 1.159, 1.064), (-0.8677, 1.07, 1.292), (-0.6682, 1.107, 0.8087), (-0.6955, 1.178, 1.105), (-0.7317, 1.133, 1.409), (-0.5293, 1.04, 0.9072), (-0.519, 1.051, 1.144), (-0.5998, 1.043, 1.373), (-0.8428, 1.124, 0.9252), (-0.8734, 1.136, 1.205), (-0.7535, 1.107, 0.7973), (-0.7846, 1.177, 1.085), (-0.8153, 1.133, 1.382), (-0.6818, 1.143, 0.9577), (-0.714, 1.155, 1.252), (-0.589, 1.053, 0.8353), (-0.6112, 1.12, 1.125), (-0.6508, 1.078, 1.42), (-0.5103, 1.02, 1.004), (-0.5409, 1.031, 1.283), (-0.6314, 1.098, 1.268), (-0.6, 1.087, 0.9811), (-0.8004, 1.154, 1.229), (-0.769, 1.142, 0.9421)], [], [(47, 50, 51, 48), (48, 51, 52, 49), (50, 53, 54, 51), (51, 54, 55, 52), (3, 13, 47, 14), (14, 47, 48, 15), (15, 48, 49, 16), (16, 49, 17, 4), (49, 52, 18, 17), (52, 55, 19, 18), (55, 20, 6, 19), (54, 21, 20, 55), (53, 22, 21, 54), (11, 5, 22, 53), (12, 11, 53, 50), (13, 12, 50, 47), (56, 59, 60, 57), (57, 60, 61, 58), (59, 62, 63, 60), (60, 63, 64, 61), (5, 25, 56, 22), (22, 56, 57, 21), (21, 57, 58, 20), (20, 58, 26, 6), (58, 61, 27, 26), (61, 64, 28, 27), (64, 29, 10, 28), (63, 30, 29, 64), (62, 31, 30, 63), (23, 9, 31, 62), (24, 23, 62, 59), (25, 24, 59, 56), (65, 68, 69, 66), (66, 69, 70, 67), (68, 71, 72, 69), (69, 72, 73, 70), (9, 34, 65, 31), (31, 65, 66, 30), (30, 66, 67, 29), (29, 67, 35, 10), (67, 70, 36, 35), (70, 73, 37, 36), (73, 38, 8, 37), (72, 39, 38, 73), (71, 40, 39, 72), (32, 7, 40, 71), (33, 32, 71, 68), (34, 33, 68, 65), (103, 121, 113, 78), (81, 116, 128, 107), (80, 115, 127, 106), (76, 110, 121, 103), (7, 43, 74, 40), (40, 74, 100, 75, 39), (39, 75, 101, 76, 38), (38, 76, 44, 8), (76, 103, 78, 45, 44), (78, 105, 81, 46, 45), (81, 16, 4, 46), (80, 15, 16, 81, 107), (79, 14, 15, 80, 106), (41, 3, 14, 79), (42, 41, 79, 104, 77), (43, 42, 77, 102, 74), (82, 85, 86, 83), (83, 86, 87, 84), (85, 88, 89, 86), (86, 89, 90, 87), (5, 11, 82, 25), (25, 82, 83, 24), (24, 83, 84, 23), (23, 84, 34, 9), (84, 87, 33, 34), (87, 90, 32, 33), (90, 43, 7, 32), (89, 42, 43, 90), (88, 41, 42, 89), (13, 3, 41, 88), (12, 13, 88, 85), (11, 12, 85, 82), (91, 94, 95, 92), (92, 95, 96, 93), (94, 97, 98, 95), (95, 98, 99, 96), (10, 35, 91, 28), (28, 91, 92, 27), (27, 92, 93, 26), (26, 93, 19, 6), (93, 96, 18, 19), (96, 99, 17, 18), (99, 46, 4, 17), (98, 45, 46, 99), (97, 44, 45, 98), (37, 8, 44, 97), (36, 37, 97, 94), (35, 36, 94, 91), (77, 111, 119, 102), (105, 126, 116, 81), (107, 128, 115, 80), (101, 118, 110, 76), (106, 127, 114, 79), (100, 117, 109, 75), (102, 119, 108, 74), (79, 114, 124, 104), (78, 113, 126, 105), (75, 109, 118, 101), (74, 108, 117, 100), (104, 124, 111, 77), (132, 122, 112, 120), (131, 123, 113, 121), (130, 127, 115, 125), (129, 128, 116, 126), (125, 115, 128, 129), (112, 125, 129, 123), (123, 129, 126, 113), (124, 114, 127, 130), (111, 124, 130, 122), (122, 130, 125, 112), (120, 112, 123, 131), (109, 120, 131, 118), (118, 131, 121, 110), (119, 111, 122, 132), (108, 119, 132, 117), (117, 132, 120, 109), (177, 180, 181, 178), (178, 181, 182, 179), (180, 183, 184, 181), (181, 184, 185, 182), (133, 143, 177, 144), (144, 177, 178, 145), (145, 178, 179, 146), (146, 179, 147, 134), (179, 182, 148, 147), (182, 185, 149, 148), (185, 150, 136, 149), (184, 151, 150, 185), (183, 152, 151, 184), (141, 135, 152, 183), (142, 141, 183, 180), (143, 142, 180, 177), (186, 189, 190, 187), (187, 190, 191, 188), (189, 192, 193, 190), (190, 193, 194, 191), (135, 155, 186, 152), (152, 186, 187, 151), (151, 187, 188, 150), (150, 188, 156, 136), (188, 191, 157, 156), (191, 194, 158, 157), (194, 159, 140, 158), (193, 160, 159, 194), (192, 161, 160, 193), (153, 139, 161, 192), (154, 153, 192, 189), (155, 154, 189, 186), (195, 198, 199, 196), (196, 199, 200, 197), (198, 201, 202, 199), (199, 202, 203, 200), (139, 164, 195, 161), (161, 195, 196, 160), (160, 196, 197, 159), (159, 197, 165, 140), (197, 200, 166, 165), (200, 203, 167, 166), (203, 168, 138, 167), (202, 169, 168, 203), (201, 170, 169, 202), (162, 137, 170, 201), (163, 162, 201, 198), (164, 163, 198, 195), (209, 244, 254, 234), (208, 243, 256, 235), (205, 239, 248, 231), (204, 238, 247, 230), (137, 173, 204, 170), (170, 204, 230, 205, 169), (169, 205, 231, 206, 168), (168, 206, 174, 138), (206, 233, 208, 175, 174), (208, 235, 211, 176, 175), (211, 146, 134, 176), (210, 145, 146, 211, 237), (209, 144, 145, 210, 236), (171, 133, 144, 209), (172, 171, 209, 234, 207), (173, 172, 207, 232, 204), (212, 215, 216, 213), (213, 216, 217, 214), (215, 218, 219, 216), (216, 219, 220, 217), (135, 141, 212, 155), (155, 212, 213, 154), (154, 213, 214, 153), (153, 214, 164, 139), (214, 217, 163, 164), (217, 220, 162, 163), (220, 173, 137, 162), (219, 172, 173, 220), (218, 171, 172, 219), (143, 133, 171, 218), (142, 143, 218, 215), (141, 142, 215, 212), (221, 224, 225, 222), (222, 225, 226, 223), (224, 227, 228, 225), (225, 228, 229, 226), (140, 165, 221, 158), (158, 221, 222, 157), (157, 222, 223, 156), (156, 223, 149, 136), (223, 226, 148, 149), (226, 229, 147, 148), (229, 176, 134, 147), (228, 175, 176, 229), (227, 174, 175, 228), (167, 138, 174, 227), (166, 167, 227, 224), (165, 166, 224, 221), (234, 254, 241, 207), (233, 251, 243, 208), (211, 246, 258, 237), (210, 245, 257, 236), (207, 241, 249, 232), (206, 240, 251, 233), (235, 256, 246, 211), (237, 258, 245, 210), (231, 248, 240, 206), (236, 257, 244, 209), (232, 249, 238, 204), (230, 247, 239, 205), (262, 252, 242, 250), (261, 253, 243, 251), (260, 257, 245, 255), (259, 258, 246, 256), (255, 245, 258, 259), (242, 255, 259, 253), (253, 259, 256, 243), (254, 244, 257, 260), (241, 254, 260, 252), (252, 260, 255, 242), (250, 242, 253, 261), (239, 250, 261, 248), (248, 261, 251, 240), (249, 241, 252, 262), (238, 249, 262, 247), (247, 262, 250, 239), (307, 308, 311, 310), (308, 309, 312, 311), (310, 311, 314, 313), (311, 312, 315, 314), (263, 274, 307, 273), (274, 275, 308, 307), (275, 276, 309, 308), (276, 264, 277, 309), (309, 277, 278, 312), (312, 278, 279, 315), (315, 279, 266, 280), (314, 315, 280, 281), (313, 314, 281, 282), (271, 313, 282, 265), (272, 310, 313, 271), (273, 307, 310, 272), (316, 317, 320, 319), (317, 318, 321, 320), (319, 320, 323, 322), (320, 321, 324, 323), (265, 282, 316, 285), (282, 281, 317, 316), (281, 280, 318, 317), (280, 266, 286, 318), (318, 286, 287, 321), (321, 287, 288, 324), (324, 288, 270, 289), (323, 324, 289, 290), (322, 323, 290, 291), (283, 322, 291, 269), (284, 319, 322, 283), (285, 316, 319, 284), (325, 326, 329, 328), (326, 327, 330, 329), (328, 329, 332, 331), (329, 330, 333, 332), (269, 291, 325, 294), (291, 290, 326, 325), (290, 289, 327, 326), (289, 270, 295, 327), (327, 295, 296, 330), (330, 296, 297, 333), (333, 297, 268, 298), (332, 333, 298, 299), (331, 332, 299, 300), (292, 331, 300, 267), (293, 328, 331, 292), (294, 325, 328, 293), (339, 364, 384, 374), (338, 365, 386, 373), (335, 361, 378, 369), (334, 360, 377, 368), (267, 300, 334, 303), (300, 299, 335, 360, 334), (299, 298, 336, 361, 335), (298, 268, 304, 336), (336, 304, 305, 338, 363), (338, 305, 306, 341, 365), (341, 306, 264, 276), (340, 367, 341, 276, 275), (339, 366, 340, 275, 274), (301, 339, 274, 263), (302, 337, 364, 339, 301), (303, 334, 362, 337, 302), (342, 343, 346, 345), (343, 344, 347, 346), (345, 346, 349, 348), (346, 347, 350, 349), (265, 285, 342, 271), (285, 284, 343, 342), (284, 283, 344, 343), (283, 269, 294, 344), (344, 294, 293, 347), (347, 293, 292, 350), (350, 292, 267, 303), (349, 350, 303, 302), (348, 349, 302, 301), (273, 348, 301, 263), (272, 345, 348, 273), (271, 342, 345, 272), (351, 352, 355, 354), (352, 353, 356, 355), (354, 355, 358, 357), (355, 356, 359, 358), (270, 288, 351, 295), (288, 287, 352, 351), (287, 286, 353, 352), (286, 266, 279, 353), (353, 279, 278, 356), (356, 278, 277, 359), (359, 277, 264, 306), (358, 359, 306, 305), (357, 358, 305, 304), (297, 357, 304, 268), (296, 354, 357, 297), (295, 351, 354, 296), (364, 337, 371, 384), (363, 338, 373, 381), (341, 367, 388, 376), (340, 366, 387, 375), (337, 362, 379, 371), (336, 363, 381, 370), (365, 341, 376, 386), (367, 340, 375, 388), (361, 336, 370, 378), (366, 339, 374, 387), (362, 334, 368, 379), (360, 335, 369, 377), (392, 380, 372, 382), (391, 381, 373, 383), (390, 385, 375, 387), (389, 386, 376, 388), (385, 389, 388, 375), (372, 383, 389, 385), (383, 373, 386, 389), (384, 390, 387, 374), (371, 382, 390, 384), (382, 372, 385, 390), (380, 391, 383, 372), (369, 378, 391, 380), (378, 370, 381, 391), (379, 392, 382, 371), (368, 377, 392, 379), (377, 369, 380, 392)])
_uv = me_002.uv_layers.new(name='UV 맵')
_uv.uv.foreach_set('vector', [0.4375, 0.0625, 0.4375, 0.125, 0.5, 0.125, 0.5, 0.0625, 0.5, 0.0625, 0.5, 0.125, 0.5625, 0.125, 0.5625, 0.0625, 0.4375, 0.125, 0.4375, 0.1875, 0.5, 0.1875, 0.5, 0.125, 0.5, 0.125, 0.5, 0.1875, 0.5625, 0.1875, 0.5625, 0.125, 0.375, 0.0, 0.375, 0.0625, 0.4375, 0.0625, 0.4375, 0.0, 0.4375, 0.0, 0.4375, 0.0625, 0.5, 0.0625, 0.5, 0.0, 0.5, 0.0, 0.5, 0.0625, 0.5625, 0.0625, 0.5625, 0.0, 0.5625, 0.0, 0.5625, 0.0625, 0.625, 0.0625, 0.625, 0.0, 0.5625, 0.0625, 0.5625, 0.125, 0.625, 0.125, 0.625, 0.0625, 0.5625, 0.125, 0.5625, 0.1875, 0.625, 0.1875, 0.625, 0.125, 0.5625, 0.1875, 0.5625, 0.25, 0.625, 0.25, 0.625, 0.1875, 0.5, 0.1875, 0.5, 0.25, 0.5625, 0.25, 0.5625, 0.1875, 0.4375, 0.1875, 0.4375, 0.25, 0.5, 0.25, 0.5, 0.1875, 0.375, 0.1875, 0.375, 0.25, 0.4375, 0.25, 0.4375, 0.1875, 0.375, 0.125, 0.375, 0.1875, 0.4375, 0.1875, 0.4375, 0.125, 0.375, 0.0625, 0.375, 0.125, 0.4375, 0.125, 0.4375, 0.0625, 0.4375, 0.3125, 0.4375, 0.375, 0.5, 0.375, 0.5, 0.3125, 0.5, 0.3125, 0.5, 0.375, 0.5625, 0.375, 0.5625, 0.3125, 0.4375, 0.375, 0.4375, 0.4375, 0.5, 0.4375, 0.5, 0.375, 0.5, 0.375, 0.5, 0.4375, 0.5625, 0.4375, 0.5625, 0.375, 0.375, 0.25, 0.375, 0.3125, 0.4375, 0.3125, 0.4375, 0.25, 0.4375, 0.25, 0.4375, 0.3125, 0.5, 0.3125, 0.5, 0.25, 0.5, 0.25, 0.5, 0.3125, 0.5625, 0.3125, 0.5625, 0.25, 0.5625, 0.25, 0.5625, 0.3125, 0.625, 0.3125, 0.625, 0.25, 0.5625, 0.3125, 0.5625, 0.375, 0.625, 0.375, 0.625, 0.3125, 0.5625, 0.375, 0.5625, 0.4375, 0.625, 0.4375, 0.625, 0.375, 0.5625, 0.4375, 0.5625, 0.5, 0.625, 0.5, 0.625, 0.4375, 0.5, 0.4375, 0.5, 0.5, 0.5625, 0.5, 0.5625, 0.4375, 0.4375, 0.4375, 0.4375, 0.5, 0.5, 0.5, 0.5, 0.4375, 0.375, 0.4375, 0.375, 0.5, 0.4375, 0.5, 0.4375, 0.4375, 0.375, 0.375, 0.375, 0.4375, 0.4375, 0.4375, 0.4375, 0.375, 0.375, 0.3125, 0.375, 0.375, 0.4375, 0.375, 0.4375, 0.3125, 0.4375, 0.5625, 0.4375, 0.625, 0.5, 0.625, 0.5, 0.5625, 0.5, 0.5625, 0.5, 0.625, 0.5625, 0.625, 0.5625, 0.5625, 0.4375, 0.625, 0.4375, 0.6875, 0.5, 0.6875, 0.5, 0.625, 0.5, 0.625, 0.5, 0.6875, 0.5625, 0.6875, 0.5625, 0.625, 0.375, 0.5, 0.375, 0.5625, 0.4375, 0.5625, 0.4375, 0.5, 0.4375, 0.5, 0.4375, 0.5625, 0.5, 0.5625, 0.5, 0.5, 0.5, 0.5, 0.5, 0.5625, 0.5625, 0.5625, 0.5625, 0.5, 0.5625, 0.5, 0.5625, 0.5625, 0.625, 0.5625, 0.625, 0.5, 0.5625, 0.5625, 0.5625, 0.625, 0.625, 0.625, 0.625, 0.5625, 0.5625, 0.625, 0.5625, 0.6875, 0.625, 0.6875, 0.625, 0.625, 0.5625, 0.6875, 0.5625, 0.75, 0.625, 0.75, 0.625, 0.6875, 0.5, 0.6875, 0.5, 0.75, 0.5625, 0.75, 0.5625, 0.6875, 0.4375, 0.6875, 0.4375, 0.75, 0.5, 0.75, 0.5, 0.6875, 0.375, 0.6875, 0.375, 0.75, 0.4375, 0.75, 0.4375, 0.6875, 0.375, 0.625, 0.375, 0.6875, 0.4375, 0.6875, 0.4375, 0.625, 0.375, 0.5625, 0.375, 0.625, 0.4375, 0.625, 0.4375, 0.5625, 0.5625, 0.8438, 0.5625, 0.8438, 0.5625, 0.875, 0.5625, 0.875, 0.5625, 0.9375, 0.5625, 0.9375, 0.5313, 0.9375, 0.5313, 0.9375, 0.5, 0.9375, 0.5, 0.9375, 0.4688, 0.9375, 0.4688, 0.9375, 0.5625, 0.8125, 0.5625, 0.8125, 0.5625, 0.8438, 0.5625, 0.8438, 0.375, 0.75, 0.375, 0.8125, 0.4375, 0.8125, 0.4375, 0.75, 0.4375, 0.75, 0.4375, 0.8125, 0.4688, 0.8125, 0.5, 0.8125, 0.5, 0.75, 0.5, 0.75, 0.5, 0.8125, 0.5313, 0.8125, 0.5625, 0.8125, 0.5625, 0.75, 0.5625, 0.75, 0.5625, 0.8125, 0.625, 0.8125, 0.625, 0.75, 0.5625, 0.8125, 0.5625, 0.8438, 0.5625, 0.875, 0.625, 0.875, 0.625, 0.8125, 0.5625, 0.875, 0.5625, 0.9063, 0.5625, 0.9375, 0.625, 0.9375, 0.625, 0.875, 0.5625, 0.9375, 0.5625, 1.0, 0.625, 1.0, 0.625, 0.9375, 0.5, 0.9375, 0.5, 1.0, 0.5625, 1.0, 0.5625, 0.9375, 0.5313, 0.9375, 0.4375, 0.9375, 0.4375, 1.0, 0.5, 1.0, 0.5, 0.9375, 0.4688, 0.9375, 0.375, 0.9375, 0.375, 1.0, 0.4375, 1.0, 0.4375, 0.9375, 0.375, 0.875, 0.375, 0.9375, 0.4375, 0.9375, 0.4375, 0.9063, 0.4375, 0.875, 0.375, 0.8125, 0.375, 0.875, 0.4375, 0.875, 0.4375, 0.8438, 0.4375, 0.8125, 0.1875, 0.5625, 0.1875, 0.625, 0.25, 0.625, 0.25, 0.5625, 0.25, 0.5625, 0.25, 0.625, 0.3125, 0.625, 0.3125, 0.5625, 0.1875, 0.625, 0.1875, 0.6875, 0.25, 0.6875, 0.25, 0.625, 0.25, 0.625, 0.25, 0.6875, 0.3125, 0.6875, 0.3125, 0.625, 0.125, 0.5, 0.125, 0.5625, 0.1875, 0.5625, 0.1875, 0.5, 0.1875, 0.5, 0.1875, 0.5625, 0.25, 0.5625, 0.25, 0.5, 0.25, 0.5, 0.25, 0.5625, 0.3125, 0.5625, 0.3125, 0.5, 0.3125, 0.5, 0.3125, 0.5625, 0.375, 0.5625, 0.375, 0.5, 0.3125, 0.5625, 0.3125, 0.625, 0.375, 0.625, 0.375, 0.5625, 0.3125, 0.625, 0.3125, 0.6875, 0.375, 0.6875, 0.375, 0.625, 0.3125, 0.6875, 0.3125, 0.75, 0.375, 0.75, 0.375, 0.6875, 0.25, 0.6875, 0.25, 0.75, 0.3125, 0.75, 0.3125, 0.6875, 0.1875, 0.6875, 0.1875, 0.75, 0.25, 0.75, 0.25, 0.6875, 0.125, 0.6875, 0.125, 0.75, 0.1875, 0.75, 0.1875, 0.6875, 0.125, 0.625, 0.125, 0.6875, 0.1875, 0.6875, 0.1875, 0.625, 0.125, 0.5625, 0.125, 0.625, 0.1875, 0.625, 0.1875, 0.5625, 0.6875, 0.5625, 0.6875, 0.625, 0.75, 0.625, 0.75, 0.5625, 0.75, 0.5625, 0.75, 0.625, 0.8125, 0.625, 0.8125, 0.5625, 0.6875, 0.625, 0.6875, 0.6875, 0.75, 0.6875, 0.75, 0.625, 0.75, 0.625, 0.75, 0.6875, 0.8125, 0.6875, 0.8125, 0.625, 0.625, 0.5, 0.625, 0.5625, 0.6875, 0.5625, 0.6875, 0.5, 0.6875, 0.5, 0.6875, 0.5625, 0.75, 0.5625, 0.75, 0.5, 0.75, 0.5, 0.75, 0.5625, 0.8125, 0.5625, 0.8125, 0.5, 0.8125, 0.5, 0.8125, 0.5625, 0.875, 0.5625, 0.875, 0.5, 0.8125, 0.5625, 0.8125, 0.625, 0.875, 0.625, 0.875, 0.5625, 0.8125, 0.625, 0.8125, 0.6875, 0.875, 0.6875, 0.875, 0.625, 0.8125, 0.6875, 0.8125, 0.75, 0.875, 0.75, 0.875, 0.6875, 0.75, 0.6875, 0.75, 0.75, 0.8125, 0.75, 0.8125, 0.6875, 0.6875, 0.6875, 0.6875, 0.75, 0.75, 0.75, 0.75, 0.6875, 0.625, 0.6875, 0.625, 0.75, 0.6875, 0.75, 0.6875, 0.6875, 0.625, 0.625, 0.625, 0.6875, 0.6875, 0.6875, 0.6875, 0.625, 0.625, 0.5625, 0.625, 0.625, 0.6875, 0.625, 0.6875, 0.5625, 0.4375, 0.875, 0.4375, 0.875, 0.4375, 0.8438, 0.4375, 0.8438, 0.5625, 0.9063, 0.5625, 0.9063, 0.5625, 0.9375, 0.5625, 0.9375, 0.5313, 0.9375, 0.5313, 0.9375, 0.5, 0.9375, 0.5, 0.9375, 0.5313, 0.8125, 0.5313, 0.8125, 0.5625, 0.8125, 0.5625, 0.8125, 0.4688, 0.9375, 0.4688, 0.9375, 0.4375, 0.9375, 0.4375, 0.9375, 0.4688, 0.8125, 0.4688, 0.8125, 0.5, 0.8125, 0.5, 0.8125, 0.4375, 0.8438, 0.4375, 0.8438, 0.4375, 0.8125, 0.4375, 0.8125, 0.4375, 0.9375, 0.4375, 0.9375, 0.4375, 0.9063, 0.4375, 0.9063, 0.5625, 0.875, 0.5625, 0.875, 0.5625, 0.9063, 0.5625, 0.9063, 0.5, 0.8125, 0.5, 0.8125, 0.5313, 0.8125, 0.5313, 0.8125, 0.4375, 0.8125, 0.4375, 0.8125, 0.4688, 0.8125, 0.4688, 0.8125, 0.4375, 0.9063, 0.4375, 0.9063, 0.4375, 0.875, 0.4375, 0.875, 0.4688, 0.8438, 0.4688, 0.875, 0.5, 0.875, 0.5, 0.8438, 0.5313, 0.8438, 0.5313, 0.875, 0.5625, 0.875, 0.5625, 0.8438, 0.4688, 0.9063, 0.4688, 0.9375, 0.5, 0.9375, 0.5, 0.9063, 0.5313, 0.9063, 0.5313, 0.9375, 0.5625, 0.9375, 0.5625, 0.9063, 0.5, 0.9063, 0.5, 0.9375, 0.5313, 0.9375, 0.5313, 0.9063, 0.5, 0.875, 0.5, 0.9063, 0.5313, 0.9063, 0.5313, 0.875, 0.5313, 0.875, 0.5313, 0.9063, 0.5625, 0.9063, 0.5625, 0.875, 0.4375, 0.9063, 0.4375, 0.9375, 0.4688, 0.9375, 0.4688, 0.9063, 0.4375, 0.875, 0.4375, 0.9063, 0.4688, 0.9063, 0.4688, 0.875, 0.4688, 0.875, 0.4688, 0.9063, 0.5, 0.9063, 0.5, 0.875, 0.5, 0.8438, 0.5, 0.875, 0.5313, 0.875, 0.5313, 0.8438, 0.5, 0.8125, 0.5, 0.8438, 0.5313, 0.8438, 0.5313, 0.8125, 0.5313, 0.8125, 0.5313, 0.8438, 0.5625, 0.8438, 0.5625, 0.8125, 0.4375, 0.8438, 0.4375, 0.875, 0.4688, 0.875, 0.4688, 0.8438, 0.4375, 0.8125, 0.4375, 0.8438, 0.4688, 0.8438, 0.4688, 0.8125, 0.4688, 0.8125, 0.4688, 0.8438, 0.5, 0.8438, 0.5, 0.8125, 0.4375, 0.0625, 0.4375, 0.125, 0.5, 0.125, 0.5, 0.0625, 0.5, 0.0625, 0.5, 0.125, 0.5625, 0.125, 0.5625, 0.0625, 0.4375, 0.125, 0.4375, 0.1875, 0.5, 0.1875, 0.5, 0.125, 0.5, 0.125, 0.5, 0.1875, 0.5625, 0.1875, 0.5625, 0.125, 0.375, 0.0, 0.375, 0.0625, 0.4375, 0.0625, 0.4375, 0.0, 0.4375, 0.0, 0.4375, 0.0625, 0.5, 0.0625, 0.5, 0.0, 0.5, 0.0, 0.5, 0.0625, 0.5625, 0.0625, 0.5625, 0.0, 0.5625, 0.0, 0.5625, 0.0625, 0.625, 0.0625, 0.625, 0.0, 0.5625, 0.0625, 0.5625, 0.125, 0.625, 0.125, 0.625, 0.0625, 0.5625, 0.125, 0.5625, 0.1875, 0.625, 0.1875, 0.625, 0.125, 0.5625, 0.1875, 0.5625, 0.25, 0.625, 0.25, 0.625, 0.1875, 0.5, 0.1875, 0.5, 0.25, 0.5625, 0.25, 0.5625, 0.1875, 0.4375, 0.1875, 0.4375, 0.25, 0.5, 0.25, 0.5, 0.1875, 0.375, 0.1875, 0.375, 0.25, 0.4375, 0.25, 0.4375, 0.1875, 0.375, 0.125, 0.375, 0.1875, 0.4375, 0.1875, 0.4375, 0.125, 0.375, 0.0625, 0.375, 0.125, 0.4375, 0.125, 0.4375, 0.0625, 0.4375, 0.3125, 0.4375, 0.375, 0.5, 0.375, 0.5, 0.3125, 0.5, 0.3125, 0.5, 0.375, 0.5625, 0.375, 0.5625, 0.3125, 0.4375, 0.375, 0.4375, 0.4375, 0.5, 0.4375, 0.5, 0.375, 0.5, 0.375, 0.5, 0.4375, 0.5625, 0.4375, 0.5625, 0.375, 0.375, 0.25, 0.375, 0.3125, 0.4375, 0.3125, 0.4375, 0.25, 0.4375, 0.25, 0.4375, 0.3125, 0.5, 0.3125, 0.5, 0.25, 0.5, 0.25, 0.5, 0.3125, 0.5625, 0.3125, 0.5625, 0.25, 0.5625, 0.25, 0.5625, 0.3125, 0.625, 0.3125, 0.625, 0.25, 0.5625, 0.3125, 0.5625, 0.375, 0.625, 0.375, 0.625, 0.3125, 0.5625, 0.375, 0.5625, 0.4375, 0.625, 0.4375, 0.625, 0.375, 0.5625, 0.4375, 0.5625, 0.5, 0.625, 0.5, 0.625, 0.4375, 0.5, 0.4375, 0.5, 0.5, 0.5625, 0.5, 0.5625, 0.4375, 0.4375, 0.4375, 0.4375, 0.5, 0.5, 0.5, 0.5, 0.4375, 0.375, 0.4375, 0.375, 0.5, 0.4375, 0.5, 0.4375, 0.4375, 0.375, 0.375, 0.375, 0.4375, 0.4375, 0.4375, 0.4375, 0.375, 0.375, 0.3125, 0.375, 0.375, 0.4375, 0.375, 0.4375, 0.3125, 0.4375, 0.5625, 0.4375, 0.625, 0.5, 0.625, 0.5, 0.5625, 0.5, 0.5625, 0.5, 0.625, 0.5625, 0.625, 0.5625, 0.5625, 0.4375, 0.625, 0.4375, 0.6875, 0.5, 0.6875, 0.5, 0.625, 0.5, 0.625, 0.5, 0.6875, 0.5625, 0.6875, 0.5625, 0.625, 0.375, 0.5, 0.375, 0.5625, 0.4375, 0.5625, 0.4375, 0.5, 0.4375, 0.5, 0.4375, 0.5625, 0.5, 0.5625, 0.5, 0.5, 0.5, 0.5, 0.5, 0.5625, 0.5625, 0.5625, 0.5625, 0.5, 0.5625, 0.5, 0.5625, 0.5625, 0.625, 0.5625, 0.625, 0.5, 0.5625, 0.5625, 0.5625, 0.625, 0.625, 0.625, 0.625, 0.5625, 0.5625, 0.625, 0.5625, 0.6875, 0.625, 0.6875, 0.625, 0.625, 0.5625, 0.6875, 0.5625, 0.75, 0.625, 0.75, 0.625, 0.6875, 0.5, 0.6875, 0.5, 0.75, 0.5625, 0.75, 0.5625, 0.6875, 0.4375, 0.6875, 0.4375, 0.75, 0.5, 0.75, 0.5, 0.6875, 0.375, 0.6875, 0.375, 0.75, 0.4375, 0.75, 0.4375, 0.6875, 0.375, 0.625, 0.375, 0.6875, 0.4375, 0.6875, 0.4375, 0.625, 0.375, 0.5625, 0.375, 0.625, 0.4375, 0.625, 0.4375, 0.5625, 0.4375, 0.9375, 0.4375, 0.9375, 0.4375, 0.9063, 0.4375, 0.9063, 0.5625, 0.875, 0.5625, 0.875, 0.5625, 0.9063, 0.5625, 0.9063, 0.5, 0.8125, 0.5, 0.8125, 0.5313, 0.8125, 0.5313, 0.8125, 0.4375, 0.8125, 0.4375, 0.8125, 0.4688, 0.8125, 0.4688, 0.8125, 0.375, 0.75, 0.375, 0.8125, 0.4375, 0.8125, 0.4375, 0.75, 0.4375, 0.75, 0.4375, 0.8125, 0.4688, 0.8125, 0.5, 0.8125, 0.5, 0.75, 0.5, 0.75, 0.5, 0.8125, 0.5313, 0.8125, 0.5625, 0.8125, 0.5625, 0.75, 0.5625, 0.75, 0.5625, 0.8125, 0.625, 0.8125, 0.625, 0.75, 0.5625, 0.8125, 0.5625, 0.8438, 0.5625, 0.875, 0.625, 0.875, 0.625, 0.8125, 0.5625, 0.875, 0.5625, 0.9063, 0.5625, 0.9375, 0.625, 0.9375, 0.625, 0.875, 0.5625, 0.9375, 0.5625, 1.0, 0.625, 1.0, 0.625, 0.9375, 0.5, 0.9375, 0.5, 1.0, 0.5625, 1.0, 0.5625, 0.9375, 0.5313, 0.9375, 0.4375, 0.9375, 0.4375, 1.0, 0.5, 1.0, 0.5, 0.9375, 0.4688, 0.9375, 0.375, 0.9375, 0.375, 1.0, 0.4375, 1.0, 0.4375, 0.9375, 0.375, 0.875, 0.375, 0.9375, 0.4375, 0.9375, 0.4375, 0.9063, 0.4375, 0.875, 0.375, 0.8125, 0.375, 0.875, 0.4375, 0.875, 0.4375, 0.8438, 0.4375, 0.8125, 0.1875, 0.5625, 0.1875, 0.625, 0.25, 0.625, 0.25, 0.5625, 0.25, 0.5625, 0.25, 0.625, 0.3125, 0.625, 0.3125, 0.5625, 0.1875, 0.625, 0.1875, 0.6875, 0.25, 0.6875, 0.25, 0.625, 0.25, 0.625, 0.25, 0.6875, 0.3125, 0.6875, 0.3125, 0.625, 0.125, 0.5, 0.125, 0.5625, 0.1875, 0.5625, 0.1875, 0.5, 0.1875, 0.5, 0.1875, 0.5625, 0.25, 0.5625, 0.25, 0.5, 0.25, 0.5, 0.25, 0.5625, 0.3125, 0.5625, 0.3125, 0.5, 0.3125, 0.5, 0.3125, 0.5625, 0.375, 0.5625, 0.375, 0.5, 0.3125, 0.5625, 0.3125, 0.625, 0.375, 0.625, 0.375, 0.5625, 0.3125, 0.625, 0.3125, 0.6875, 0.375, 0.6875, 0.375, 0.625, 0.3125, 0.6875, 0.3125, 0.75, 0.375, 0.75, 0.375, 0.6875, 0.25, 0.6875, 0.25, 0.75, 0.3125, 0.75, 0.3125, 0.6875, 0.1875, 0.6875, 0.1875, 0.75, 0.25, 0.75, 0.25, 0.6875, 0.125, 0.6875, 0.125, 0.75, 0.1875, 0.75, 0.1875, 0.6875, 0.125, 0.625, 0.125, 0.6875, 0.1875, 0.6875, 0.1875, 0.625, 0.125, 0.5625, 0.125, 0.625, 0.1875, 0.625, 0.1875, 0.5625, 0.6875, 0.5625, 0.6875, 0.625, 0.75, 0.625, 0.75, 0.5625, 0.75, 0.5625, 0.75, 0.625, 0.8125, 0.625, 0.8125, 0.5625, 0.6875, 0.625, 0.6875, 0.6875, 0.75, 0.6875, 0.75, 0.625, 0.75, 0.625, 0.75, 0.6875, 0.8125, 0.6875, 0.8125, 0.625, 0.625, 0.5, 0.625, 0.5625, 0.6875, 0.5625, 0.6875, 0.5, 0.6875, 0.5, 0.6875, 0.5625, 0.75, 0.5625, 0.75, 0.5, 0.75, 0.5, 0.75, 0.5625, 0.8125, 0.5625, 0.8125, 0.5, 0.8125, 0.5, 0.8125, 0.5625, 0.875, 0.5625, 0.875, 0.5, 0.8125, 0.5625, 0.8125, 0.625, 0.875, 0.625, 0.875, 0.5625, 0.8125, 0.625, 0.8125, 0.6875, 0.875, 0.6875, 0.875, 0.625, 0.8125, 0.6875, 0.8125, 0.75, 0.875, 0.75, 0.875, 0.6875, 0.75, 0.6875, 0.75, 0.75, 0.8125, 0.75, 0.8125, 0.6875, 0.6875, 0.6875, 0.6875, 0.75, 0.75, 0.75, 0.75, 0.6875, 0.625, 0.6875, 0.625, 0.75, 0.6875, 0.75, 0.6875, 0.6875, 0.625, 0.625, 0.625, 0.6875, 0.6875, 0.6875, 0.6875, 0.625, 0.625, 0.5625, 0.625, 0.625, 0.6875, 0.625, 0.6875, 0.5625, 0.4375, 0.9063, 0.4375, 0.9063, 0.4375, 0.875, 0.4375, 0.875, 0.5625, 0.8438, 0.5625, 0.8438, 0.5625, 0.875, 0.5625, 0.875, 0.5625, 0.9375, 0.5625, 0.9375, 0.5313, 0.9375, 0.5313, 0.9375, 0.5, 0.9375, 0.5, 0.9375, 0.4688, 0.9375, 0.4688, 0.9375, 0.4375, 0.875, 0.4375, 0.875, 0.4375, 0.8438, 0.4375, 0.8438, 0.5625, 0.8125, 0.5625, 0.8125, 0.5625, 0.8438, 0.5625, 0.8438, 0.5625, 0.9063, 0.5625, 0.9063, 0.5625, 0.9375, 0.5625, 0.9375, 0.5313, 0.9375, 0.5313, 0.9375, 0.5, 0.9375, 0.5, 0.9375, 0.5313, 0.8125, 0.5313, 0.8125, 0.5625, 0.8125, 0.5625, 0.8125, 0.4688, 0.9375, 0.4688, 0.9375, 0.4375, 0.9375, 0.4375, 0.9375, 0.4375, 0.8438, 0.4375, 0.8438, 0.4375, 0.8125, 0.4375, 0.8125, 0.4688, 0.8125, 0.4688, 0.8125, 0.5, 0.8125, 0.5, 0.8125, 0.4688, 0.8438, 0.4688, 0.875, 0.5, 0.875, 0.5, 0.8438, 0.5313, 0.8438, 0.5313, 0.875, 0.5625, 0.875, 0.5625, 0.8438, 0.4688, 0.9063, 0.4688, 0.9375, 0.5, 0.9375, 0.5, 0.9063, 0.5313, 0.9063, 0.5313, 0.9375, 0.5625, 0.9375, 0.5625, 0.9063, 0.5, 0.9063, 0.5, 0.9375, 0.5313, 0.9375, 0.5313, 0.9063, 0.5, 0.875, 0.5, 0.9063, 0.5313, 0.9063, 0.5313, 0.875, 0.5313, 0.875, 0.5313, 0.9063, 0.5625, 0.9063, 0.5625, 0.875, 0.4375, 0.9063, 0.4375, 0.9375, 0.4688, 0.9375, 0.4688, 0.9063, 0.4375, 0.875, 0.4375, 0.9063, 0.4688, 0.9063, 0.4688, 0.875, 0.4688, 0.875, 0.4688, 0.9063, 0.5, 0.9063, 0.5, 0.875, 0.5, 0.8438, 0.5, 0.875, 0.5313, 0.875, 0.5313, 0.8438, 0.5, 0.8125, 0.5, 0.8438, 0.5313, 0.8438, 0.5313, 0.8125, 0.5313, 0.8125, 0.5313, 0.8438, 0.5625, 0.8438, 0.5625, 0.8125, 0.4375, 0.8438, 0.4375, 0.875, 0.4688, 0.875, 0.4688, 0.8438, 0.4375, 0.8125, 0.4375, 0.8438, 0.4688, 0.8438, 0.4688, 0.8125, 0.4688, 0.8125, 0.4688, 0.8438, 0.5, 0.8438, 0.5, 0.8125, 0.4375, 0.0625, 0.5, 0.0625, 0.5, 0.125, 0.4375, 0.125, 0.5, 0.0625, 0.5625, 0.0625, 0.5625, 0.125, 0.5, 0.125, 0.4375, 0.125, 0.5, 0.125, 0.5, 0.1875, 0.4375, 0.1875, 0.5, 0.125, 0.5625, 0.125, 0.5625, 0.1875, 0.5, 0.1875, 0.375, 0.0, 0.4375, 0.0, 0.4375, 0.0625, 0.375, 0.0625, 0.4375, 0.0, 0.5, 0.0, 0.5, 0.0625, 0.4375, 0.0625, 0.5, 0.0, 0.5625, 0.0, 0.5625, 0.0625, 0.5, 0.0625, 0.5625, 0.0, 0.625, 0.0, 0.625, 0.0625, 0.5625, 0.0625, 0.5625, 0.0625, 0.625, 0.0625, 0.625, 0.125, 0.5625, 0.125, 0.5625, 0.125, 0.625, 0.125, 0.625, 0.1875, 0.5625, 0.1875, 0.5625, 0.1875, 0.625, 0.1875, 0.625, 0.25, 0.5625, 0.25, 0.5, 0.1875, 0.5625, 0.1875, 0.5625, 0.25, 0.5, 0.25, 0.4375, 0.1875, 0.5, 0.1875, 0.5, 0.25, 0.4375, 0.25, 0.375, 0.1875, 0.4375, 0.1875, 0.4375, 0.25, 0.375, 0.25, 0.375, 0.125, 0.4375, 0.125, 0.4375, 0.1875, 0.375, 0.1875, 0.375, 0.0625, 0.4375, 0.0625, 0.4375, 0.125, 0.375, 0.125, 0.4375, 0.3125, 0.5, 0.3125, 0.5, 0.375, 0.4375, 0.375, 0.5, 0.3125, 0.5625, 0.3125, 0.5625, 0.375, 0.5, 0.375, 0.4375, 0.375, 0.5, 0.375, 0.5, 0.4375, 0.4375, 0.4375, 0.5, 0.375, 0.5625, 0.375, 0.5625, 0.4375, 0.5, 0.4375, 0.375, 0.25, 0.4375, 0.25, 0.4375, 0.3125, 0.375, 0.3125, 0.4375, 0.25, 0.5, 0.25, 0.5, 0.3125, 0.4375, 0.3125, 0.5, 0.25, 0.5625, 0.25, 0.5625, 0.3125, 0.5, 0.3125, 0.5625, 0.25, 0.625, 0.25, 0.625, 0.3125, 0.5625, 0.3125, 0.5625, 0.3125, 0.625, 0.3125, 0.625, 0.375, 0.5625, 0.375, 0.5625, 0.375, 0.625, 0.375, 0.625, 0.4375, 0.5625, 0.4375, 0.5625, 0.4375, 0.625, 0.4375, 0.625, 0.5, 0.5625, 0.5, 0.5, 0.4375, 0.5625, 0.4375, 0.5625, 0.5, 0.5, 0.5, 0.4375, 0.4375, 0.5, 0.4375, 0.5, 0.5, 0.4375, 0.5, 0.375, 0.4375, 0.4375, 0.4375, 0.4375, 0.5, 0.375, 0.5, 0.375, 0.375, 0.4375, 0.375, 0.4375, 0.4375, 0.375, 0.4375, 0.375, 0.3125, 0.4375, 0.3125, 0.4375, 0.375, 0.375, 0.375, 0.4375, 0.5625, 0.5, 0.5625, 0.5, 0.625, 0.4375, 0.625, 0.5, 0.5625, 0.5625, 0.5625, 0.5625, 0.625, 0.5, 0.625, 0.4375, 0.625, 0.5, 0.625, 0.5, 0.6875, 0.4375, 0.6875, 0.5, 0.625, 0.5625, 0.625, 0.5625, 0.6875, 0.5, 0.6875, 0.375, 0.5, 0.4375, 0.5, 0.4375, 0.5625, 0.375, 0.5625, 0.4375, 0.5, 0.5, 0.5, 0.5, 0.5625, 0.4375, 0.5625, 0.5, 0.5, 0.5625, 0.5, 0.5625, 0.5625, 0.5, 0.5625, 0.5625, 0.5, 0.625, 0.5, 0.625, 0.5625, 0.5625, 0.5625, 0.5625, 0.5625, 0.625, 0.5625, 0.625, 0.625, 0.5625, 0.625, 0.5625, 0.625, 0.625, 0.625, 0.625, 0.6875, 0.5625, 0.6875, 0.5625, 0.6875, 0.625, 0.6875, 0.625, 0.75, 0.5625, 0.75, 0.5, 0.6875, 0.5625, 0.6875, 0.5625, 0.75, 0.5, 0.75, 0.4375, 0.6875, 0.5, 0.6875, 0.5, 0.75, 0.4375, 0.75, 0.375, 0.6875, 0.4375, 0.6875, 0.4375, 0.75, 0.375, 0.75, 0.375, 0.625, 0.4375, 0.625, 0.4375, 0.6875, 0.375, 0.6875, 0.375, 0.5625, 0.4375, 0.5625, 0.4375, 0.625, 0.375, 0.625, 0.4375, 0.9375, 0.4375, 0.9063, 0.4375, 0.9063, 0.4375, 0.9375, 0.5625, 0.875, 0.5625, 0.9063, 0.5625, 0.9063, 0.5625, 0.875, 0.5, 0.8125, 0.5313, 0.8125, 0.5313, 0.8125, 0.5, 0.8125, 0.4375, 0.8125, 0.4688, 0.8125, 0.4688, 0.8125, 0.4375, 0.8125, 0.375, 0.75, 0.4375, 0.75, 0.4375, 0.8125, 0.375, 0.8125, 0.4375, 0.75, 0.5, 0.75, 0.5, 0.8125, 0.4688, 0.8125, 0.4375, 0.8125, 0.5, 0.75, 0.5625, 0.75, 0.5625, 0.8125, 0.5313, 0.8125, 0.5, 0.8125, 0.5625, 0.75, 0.625, 0.75, 0.625, 0.8125, 0.5625, 0.8125, 0.5625, 0.8125, 0.625, 0.8125, 0.625, 0.875, 0.5625, 0.875, 0.5625, 0.8438, 0.5625, 0.875, 0.625, 0.875, 0.625, 0.9375, 0.5625, 0.9375, 0.5625, 0.9063, 0.5625, 0.9375, 0.625, 0.9375, 0.625, 1.0, 0.5625, 1.0, 0.5, 0.9375, 0.5313, 0.9375, 0.5625, 0.9375, 0.5625, 1.0, 0.5, 1.0, 0.4375, 0.9375, 0.4688, 0.9375, 0.5, 0.9375, 0.5, 1.0, 0.4375, 1.0, 0.375, 0.9375, 0.4375, 0.9375, 0.4375, 1.0, 0.375, 1.0, 0.375, 0.875, 0.4375, 0.875, 0.4375, 0.9063, 0.4375, 0.9375, 0.375, 0.9375, 0.375, 0.8125, 0.4375, 0.8125, 0.4375, 0.8438, 0.4375, 0.875, 0.375, 0.875, 0.1875, 0.5625, 0.25, 0.5625, 0.25, 0.625, 0.1875, 0.625, 0.25, 0.5625, 0.3125, 0.5625, 0.3125, 0.625, 0.25, 0.625, 0.1875, 0.625, 0.25, 0.625, 0.25, 0.6875, 0.1875, 0.6875, 0.25, 0.625, 0.3125, 0.625, 0.3125, 0.6875, 0.25, 0.6875, 0.125, 0.5, 0.1875, 0.5, 0.1875, 0.5625, 0.125, 0.5625, 0.1875, 0.5, 0.25, 0.5, 0.25, 0.5625, 0.1875, 0.5625, 0.25, 0.5, 0.3125, 0.5, 0.3125, 0.5625, 0.25, 0.5625, 0.3125, 0.5, 0.375, 0.5, 0.375, 0.5625, 0.3125, 0.5625, 0.3125, 0.5625, 0.375, 0.5625, 0.375, 0.625, 0.3125, 0.625, 0.3125, 0.625, 0.375, 0.625, 0.375, 0.6875, 0.3125, 0.6875, 0.3125, 0.6875, 0.375, 0.6875, 0.375, 0.75, 0.3125, 0.75, 0.25, 0.6875, 0.3125, 0.6875, 0.3125, 0.75, 0.25, 0.75, 0.1875, 0.6875, 0.25, 0.6875, 0.25, 0.75, 0.1875, 0.75, 0.125, 0.6875, 0.1875, 0.6875, 0.1875, 0.75, 0.125, 0.75, 0.125, 0.625, 0.1875, 0.625, 0.1875, 0.6875, 0.125, 0.6875, 0.125, 0.5625, 0.1875, 0.5625, 0.1875, 0.625, 0.125, 0.625, 0.6875, 0.5625, 0.75, 0.5625, 0.75, 0.625, 0.6875, 0.625, 0.75, 0.5625, 0.8125, 0.5625, 0.8125, 0.625, 0.75, 0.625, 0.6875, 0.625, 0.75, 0.625, 0.75, 0.6875, 0.6875, 0.6875, 0.75, 0.625, 0.8125, 0.625, 0.8125, 0.6875, 0.75, 0.6875, 0.625, 0.5, 0.6875, 0.5, 0.6875, 0.5625, 0.625, 0.5625, 0.6875, 0.5, 0.75, 0.5, 0.75, 0.5625, 0.6875, 0.5625, 0.75, 0.5, 0.8125, 0.5, 0.8125, 0.5625, 0.75, 0.5625, 0.8125, 0.5, 0.875, 0.5, 0.875, 0.5625, 0.8125, 0.5625, 0.8125, 0.5625, 0.875, 0.5625, 0.875, 0.625, 0.8125, 0.625, 0.8125, 0.625, 0.875, 0.625, 0.875, 0.6875, 0.8125, 0.6875, 0.8125, 0.6875, 0.875, 0.6875, 0.875, 0.75, 0.8125, 0.75, 0.75, 0.6875, 0.8125, 0.6875, 0.8125, 0.75, 0.75, 0.75, 0.6875, 0.6875, 0.75, 0.6875, 0.75, 0.75, 0.6875, 0.75, 0.625, 0.6875, 0.6875, 0.6875, 0.6875, 0.75, 0.625, 0.75, 0.625, 0.625, 0.6875, 0.625, 0.6875, 0.6875, 0.625, 0.6875, 0.625, 0.5625, 0.6875, 0.5625, 0.6875, 0.625, 0.625, 0.625, 0.4375, 0.9063, 0.4375, 0.875, 0.4375, 0.875, 0.4375, 0.9063, 0.5625, 0.8438, 0.5625, 0.875, 0.5625, 0.875, 0.5625, 0.8438, 0.5625, 0.9375, 0.5313, 0.9375, 0.5313, 0.9375, 0.5625, 0.9375, 0.5, 0.9375, 0.4688, 0.9375, 0.4688, 0.9375, 0.5, 0.9375, 0.4375, 0.875, 0.4375, 0.8438, 0.4375, 0.8438, 0.4375, 0.875, 0.5625, 0.8125, 0.5625, 0.8438, 0.5625, 0.8438, 0.5625, 0.8125, 0.5625, 0.9063, 0.5625, 0.9375, 0.5625, 0.9375, 0.5625, 0.9063, 0.5313, 0.9375, 0.5, 0.9375, 0.5, 0.9375, 0.5313, 0.9375, 0.5313, 0.8125, 0.5625, 0.8125, 0.5625, 0.8125, 0.5313, 0.8125, 0.4688, 0.9375, 0.4375, 0.9375, 0.4375, 0.9375, 0.4688, 0.9375, 0.4375, 0.8438, 0.4375, 0.8125, 0.4375, 0.8125, 0.4375, 0.8438, 0.4688, 0.8125, 0.5, 0.8125, 0.5, 0.8125, 0.4688, 0.8125, 0.4688, 0.8438, 0.5, 0.8438, 0.5, 0.875, 0.4688, 0.875, 0.5313, 0.8438, 0.5625, 0.8438, 0.5625, 0.875, 0.5313, 0.875, 0.4688, 0.9063, 0.5, 0.9063, 0.5, 0.9375, 0.4688, 0.9375, 0.5313, 0.9063, 0.5625, 0.9063, 0.5625, 0.9375, 0.5313, 0.9375, 0.5, 0.9063, 0.5313, 0.9063, 0.5313, 0.9375, 0.5, 0.9375, 0.5, 0.875, 0.5313, 0.875, 0.5313, 0.9063, 0.5, 0.9063, 0.5313, 0.875, 0.5625, 0.875, 0.5625, 0.9063, 0.5313, 0.9063, 0.4375, 0.9063, 0.4688, 0.9063, 0.4688, 0.9375, 0.4375, 0.9375, 0.4375, 0.875, 0.4688, 0.875, 0.4688, 0.9063, 0.4375, 0.9063, 0.4688, 0.875, 0.5, 0.875, 0.5, 0.9063, 0.4688, 0.9063, 0.5, 0.8438, 0.5313, 0.8438, 0.5313, 0.875, 0.5, 0.875, 0.5, 0.8125, 0.5313, 0.8125, 0.5313, 0.8438, 0.5, 0.8438, 0.5313, 0.8125, 0.5625, 0.8125, 0.5625, 0.8438, 0.5313, 0.8438, 0.4375, 0.8438, 0.4688, 0.8438, 0.4688, 0.875, 0.4375, 0.875, 0.4375, 0.8125, 0.4688, 0.8125, 0.4688, 0.8438, 0.4375, 0.8438, 0.4688, 0.8125, 0.5, 0.8125, 0.5, 0.8438, 0.4688, 0.8438])
me_002.use_remesh_fix_poles = True
me_002.use_remesh_preserve_attributes = False
me_002.update()

# ---- objects
ob_x = bpy.data.objects.new('큐브', me_001)
ob_x_1 = bpy.data.objects.new('실린더', me_x)
ob_001 = bpy.data.objects.new('큐브.001', me_002)

# ---- transforms, parenting, visibility, modifiers, constraints
ob_x.location = (0.0, 0.0, 0.0)
ob_x.rotation_euler = (-0.0643, -0.0, 0.0)
ob_x.scale = (1.295, -0.9289, 0.9057)
ob_x_1.location = (0.1438, 0.8252, -1.472)
ob_x_1.rotation_euler = (0.5914, 9.32e-17, -0.144)
ob_x_1.scale = (0.6899, 0.6135, 1.1)
ob_001.location = (0.0, 0.0, 0.1394)
ob_001.rotation_euler = (-0.0643, -0.0, 0.0)
ob_001.scale = (1.174, -0.8416, 0.8206)

# ---- collection membership
col_collection.objects.link(ob_x)
col_collection.objects.link(ob_x_1)
col_collection.objects.link(ob_001)

# ---- scene / render settings (as saved in the file)
scene.frame_start = 1; scene.frame_end = 250; scene.frame_set(1)
scene.render.engine = 'BLENDER_EEVEE_NEXT'
scene.cycles.sampling_pattern = 'TABULATED_SOBOL'
scene.cycles.use_light_tree = False
scene.view_settings.view_transform = 'Filmic'
bpy.context.view_layer.update()

# ---- added for rendering (the .blend has no active camera and no usable light): camera, sun
cam_auto = bpy.data.cameras.new('AutoCamera')
cam_auto.lens = 50.0
cam_auto.sensor_width = 36.0
cam_auto.clip_end = 1000.0
ob_auto_camera = bpy.data.objects.new('AutoCamera', cam_auto)
scene.collection.objects.link(ob_auto_camera)
ob_auto_camera.location = (5.91576, -6.67365, 4.40617)
ob_auto_camera.rotation_euler = (1.09748, -7.21219e-08, 0.694738)
scene.camera = ob_auto_camera
light_auto_sun = bpy.data.lights.new('AutoSun', 'SUN')
light_auto_sun.energy = 3.0
light_auto_sun.angle = 0.0523599
ob_auto_sun = bpy.data.objects.new('AutoSun', light_auto_sun)
scene.collection.objects.link(ob_auto_sun)
ob_auto_sun.rotation_euler = (0.872665, 0.174533, 0.523599)
bpy.context.view_layer.update()
